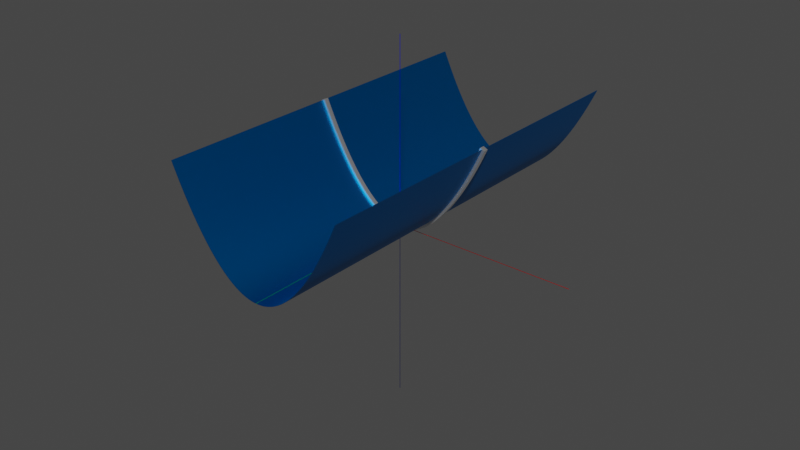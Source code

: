 # Source: cilindre_parabolic_simple.blend  (saved by Blender 3.6.13; exported with 4.5.12 LTS)
import bpy
from mathutils import Matrix  # noqa: F401  (used for matrix-valued properties, if any)

bpy.ops.wm.read_factory_settings(use_empty=True)
scene = bpy.context.scene
scene.name = 'Scene'

# ---- materials (node trees are filled in below, after node groups)
mat_red = bpy.data.materials.new('Red')
mat_red.use_transparent_shadow = False
mat_green = bpy.data.materials.new('Green')
mat_green.use_transparent_shadow = False
mat_blue = bpy.data.materials.new('Blue')
mat_blue.use_transparent_shadow = False
mat_azurebluedark = bpy.data.materials.new('AzureBlueDark')
mat_azurebluedark.use_transparent_shadow = False
mat_white = bpy.data.materials.new('White')
mat_white.use_transparent_shadow = False

# ---- material node trees
mat_red.use_nodes = True; mat_red.node_tree.nodes.clear()
_N = mat_red.node_tree.nodes; _L = mat_red.node_tree.links
n0 = _N.new('ShaderNodeBsdfPrincipled'); n0.name = 'Principled BSDF'; n0.location = (10, 300)
n0.distribution = 'GGX'
n0.subsurface_method = 'RANDOM_WALK_SKIN'
n0.inputs[0].default_value = (1.0, 0.0, 0.0, 0.5)
n0.inputs[1].default_value = 1.0
n0.inputs[3].default_value = 0.0
n0.inputs[13].default_value = 1.0
n0.inputs[27].default_value = (1.0, 0.0, 0.0, 0.5)
n1 = _N.new('ShaderNodeOutputMaterial'); n1.name = 'Material Output'; n1.location = (300, 300)
_L.new(n0.outputs[0], n1.inputs[0])
n1.is_active_output = True
mat_green.use_nodes = True; mat_green.node_tree.nodes.clear()
_N = mat_green.node_tree.nodes; _L = mat_green.node_tree.links
n0 = _N.new('ShaderNodeBsdfPrincipled'); n0.name = 'Principled BSDF'; n0.location = (10, 300)
n0.distribution = 'GGX'
n0.subsurface_method = 'RANDOM_WALK_SKIN'
n0.inputs[0].default_value = (0.0, 1.0, 0.0, 0.5)
n0.inputs[1].default_value = 1.0
n0.inputs[3].default_value = 0.0
n0.inputs[13].default_value = 1.0
n0.inputs[27].default_value = (0.0, 1.0, 0.0, 0.5)
n1 = _N.new('ShaderNodeOutputMaterial'); n1.name = 'Material Output'; n1.location = (300, 300)
_L.new(n0.outputs[0], n1.inputs[0])
n1.is_active_output = True
mat_blue.use_nodes = True; mat_blue.node_tree.nodes.clear()
_N = mat_blue.node_tree.nodes; _L = mat_blue.node_tree.links
n0 = _N.new('ShaderNodeBsdfPrincipled'); n0.name = 'Principled BSDF'; n0.location = (10, 300)
n0.distribution = 'GGX'
n0.subsurface_method = 'RANDOM_WALK_SKIN'
n0.inputs[0].default_value = (0.0, 0.0, 1.0, 0.5)
n0.inputs[1].default_value = 1.0
n0.inputs[3].default_value = 0.0
n0.inputs[13].default_value = 1.0
n0.inputs[27].default_value = (0.0, 0.0, 1.0, 0.5)
n1 = _N.new('ShaderNodeOutputMaterial'); n1.name = 'Material Output'; n1.location = (300, 300)
_L.new(n0.outputs[0], n1.inputs[0])
n1.is_active_output = True
mat_azurebluedark.use_nodes = True; mat_azurebluedark.node_tree.nodes.clear()
_N = mat_azurebluedark.node_tree.nodes; _L = mat_azurebluedark.node_tree.links
n0 = _N.new('ShaderNodeBsdfPrincipled'); n0.name = 'Principled BSDF'; n0.location = (10, 300)
n0.distribution = 'GGX'
n0.subsurface_method = 'RANDOM_WALK_SKIN'
n0.inputs[0].default_value = (0.0, 0.2, 0.6, 0.5)
n0.inputs[1].default_value = 1.0
n0.inputs[3].default_value = 0.0
n0.inputs[13].default_value = 1.0
n0.inputs[27].default_value = (0.0, 0.2, 0.6, 0.5)
n1 = _N.new('ShaderNodeOutputMaterial'); n1.name = 'Material Output'; n1.location = (300, 300)
_L.new(n0.outputs[0], n1.inputs[0])
n1.is_active_output = True
mat_white.use_nodes = True; mat_white.node_tree.nodes.clear()
_N = mat_white.node_tree.nodes; _L = mat_white.node_tree.links
n0 = _N.new('ShaderNodeBsdfPrincipled'); n0.name = 'Principled BSDF'; n0.location = (10, 300)
n0.distribution = 'GGX'
n0.subsurface_method = 'RANDOM_WALK_SKIN'
n0.inputs[0].default_value = (1.0, 1.0, 1.0, 0.5)
n0.inputs[1].default_value = 1.0
n0.inputs[3].default_value = 0.0
n0.inputs[13].default_value = 1.0
n0.inputs[27].default_value = (1.0, 1.0, 1.0, 0.5)
n1 = _N.new('ShaderNodeOutputMaterial'); n1.name = 'Material Output'; n1.location = (300, 300)
_L.new(n0.outputs[0], n1.inputs[0])
n1.is_active_output = True

# ---- world
world_world = bpy.data.worlds.new('World'); scene.world = world_world
world_world.use_nodes = True; world_world.node_tree.nodes.clear()
_N = world_world.node_tree.nodes; _L = world_world.node_tree.links
n0 = _N.new('ShaderNodeOutputWorld'); n0.name = 'World Output'; n0.location = (300, 300)
n1 = _N.new('ShaderNodeBackground'); n1.name = 'Background'; n1.location = (10, 300)
n1.inputs[0].default_value = (0.05088, 0.05088, 0.05088, 1.0)
_L.new(n1.outputs[0], n0.inputs[0])
n0.is_active_output = True
world_world.color = (0.05088, 0.05088, 0.05088)
world_world.use_sun_shadow = False
world_world.sun_shadow_jitter_overblur = 0.0

# ---- meshes
me_cylinder_001 = bpy.data.meshes.new('Cylinder.001')
me_cylinder_001.from_pydata([(0.0, 1.0, 0.0), (0.0, 1.0, 1.0), (0.1951, 0.9808, 0.0), (0.1951, 0.9808, 1.0), (0.3827, 0.9239, 0.0), (0.3827, 0.9239, 1.0), (0.5556, 0.8315, 0.0), (0.5556, 0.8315, 1.0), (0.7071, 0.7071, 0.0), (0.7071, 0.7071, 1.0), (0.8315, 0.5556, 0.0), (0.8315, 0.5556, 1.0), (0.9239, 0.3827, 0.0), (0.9239, 0.3827, 1.0), (0.9808, 0.1951, 0.0), (0.9808, 0.1951, 1.0), (1.0, 0.0, 0.0), (1.0, 0.0, 1.0), (0.9808, -0.1951, 0.0), (0.9808, -0.1951, 1.0), (0.9239, -0.3827, 0.0), (0.9239, -0.3827, 1.0), (0.8315, -0.5556, 0.0), (0.8315, -0.5556, 1.0), (0.7071, -0.7071, 0.0), (0.7071, -0.7071, 1.0), (0.5556, -0.8315, 0.0), (0.5556, -0.8315, 1.0), (0.3827, -0.9239, 0.0), (0.3827, -0.9239, 1.0), (0.1951, -0.9808, 0.0), (0.1951, -0.9808, 1.0), (0.0, -1.0, 0.0), (0.0, -1.0, 1.0), (-0.1951, -0.9808, 0.0), (-0.1951, -0.9808, 1.0), (-0.3827, -0.9239, 0.0), (-0.3827, -0.9239, 1.0), (-0.5556, -0.8315, 0.0), (-0.5556, -0.8315, 1.0), (-0.7071, -0.7071, 0.0), (-0.7071, -0.7071, 1.0), (-0.8315, -0.5556, 0.0), (-0.8315, -0.5556, 1.0), (-0.9239, -0.3827, 0.0), (-0.9239, -0.3827, 1.0), (-0.9808, -0.1951, 0.0), (-0.9808, -0.1951, 1.0), (-1.0, 0.0, 0.0), (-1.0, 0.0, 1.0), (-0.9808, 0.1951, 0.0), (-0.9808, 0.1951, 1.0), (-0.9239, 0.3827, 0.0), (-0.9239, 0.3827, 1.0), (-0.8315, 0.5556, 0.0), (-0.8315, 0.5556, 1.0), (-0.7071, 0.7071, 0.0), (-0.7071, 0.7071, 1.0), (-0.5556, 0.8315, 0.0), (-0.5556, 0.8315, 1.0), (-0.3827, 0.9239, 0.0), (-0.3827, 0.9239, 1.0), (-0.1951, 0.9808, 0.0), (-0.1951, 0.9808, 1.0), (6.903e-31, 3.0, 1.0), (0.5853, 2.942, 1.0), (1.148, 2.772, 1.0), (1.667, 2.494, 1.0), (2.121, 2.121, 1.0), (2.494, 1.667, 1.0), (2.772, 1.148, 1.0), (2.942, 0.5853, 1.0), (3.0, 3.109e-15, 1.0), (2.942, -0.5853, 1.0), (2.772, -1.148, 1.0), (2.494, -1.667, 1.0), (2.121, -2.121, 1.0), (1.667, -2.494, 1.0), (1.148, -2.772, 1.0), (0.5853, -2.942, 1.0), (6.903e-31, -3.0, 1.0), (-0.5853, -2.942, 1.0), (-1.148, -2.772, 1.0), (-1.667, -2.494, 1.0), (-2.121, -2.121, 1.0), (-2.494, -1.667, 1.0), (-2.772, -1.148, 1.0), (-2.942, -0.5853, 1.0), (-3.0, 3.109e-15, 1.0), (-2.942, 0.5853, 1.0), (-2.772, 1.148, 1.0), (-2.494, 1.667, 1.0), (-2.121, 2.121, 1.0), (-1.667, 2.494, 1.0), (-1.148, 2.772, 1.0), (-0.5853, 2.942, 1.0), (6.903e-31, 3.109e-15, 1.429), (-1.972e-29, 0.5, -28.57), (-1.972e-29, 0.5, 28.57), (0.09755, 0.4904, -28.57), (0.09755, 0.4904, 28.57), (0.1913, 0.4619, -28.57), (0.1913, 0.4619, 28.57), (0.2778, 0.4157, -28.57), (0.2778, 0.4157, 28.57), (0.3536, 0.3536, -28.57), (0.3536, 0.3536, 28.57), (0.4157, 0.2778, -28.57), (0.4157, 0.2778, 28.57), (0.4619, 0.1913, -28.57), (0.4619, 0.1913, 28.57), (0.4904, 0.09755, -28.57), (0.4904, 0.09755, 28.57), (0.5, -8.882e-14, -28.57), (0.5, -8.882e-14, 28.57), (0.4904, -0.09755, -28.57), (0.4904, -0.09755, 28.57), (0.4619, -0.1913, -28.57), (0.4619, -0.1913, 28.57), (0.4157, -0.2778, -28.57), (0.4157, -0.2778, 28.57), (0.3536, -0.3536, -28.57), (0.3536, -0.3536, 28.57), (0.2778, -0.4157, -28.57), (0.2778, -0.4157, 28.57), (0.1913, -0.4619, -28.57), (0.1913, -0.4619, 28.57), (0.09755, -0.4904, -28.57), (0.09755, -0.4904, 28.57), (-1.972e-29, -0.5, -28.57), (-1.972e-29, -0.5, 28.57), (-0.09755, -0.4904, -28.57), (-0.09755, -0.4904, 28.57), (-0.1913, -0.4619, -28.57), (-0.1913, -0.4619, 28.57), (-0.2778, -0.4157, -28.57), (-0.2778, -0.4157, 28.57), (-0.3536, -0.3536, -28.57), (-0.3536, -0.3536, 28.57), (-0.4157, -0.2778, -28.57), (-0.4157, -0.2778, 28.57), (-0.4619, -0.1913, -28.57), (-0.4619, -0.1913, 28.57), (-0.4904, -0.09755, -28.57), (-0.4904, -0.09755, 28.57), (-0.5, -8.882e-14, -28.57), (-0.5, -8.882e-14, 28.57), (-0.4904, 0.09755, -28.57), (-0.4904, 0.09755, 28.57), (-0.4619, 0.1913, -28.57), (-0.4619, 0.1913, 28.57), (-0.4157, 0.2778, -28.57), (-0.4157, 0.2778, 28.57), (-0.3536, 0.3536, -28.57), (-0.3536, 0.3536, 28.57), (-0.2778, 0.4157, -28.57), (-0.2778, 0.4157, 28.57), (-0.1913, 0.4619, -28.57), (-0.1913, 0.4619, 28.57), (-0.09755, 0.4904, -28.57), (-0.09755, 0.4904, 28.57), (3.423e-08, 1.0, 6.244e-09), (14.0, 1.0, 6.244e-09), (3.357e-08, 0.9808, -0.01394), (14.0, 0.9808, -0.01394), (3.162e-08, 0.9239, -0.02733), (14.0, 0.9239, -0.02733), (2.846e-08, 0.8315, -0.03968), (14.0, 0.8315, -0.03968), (2.42e-08, 0.7071, -0.05051), (14.0, 0.7071, -0.05051), (1.902e-08, 0.5556, -0.05939), (14.0, 0.5556, -0.05939), (1.31e-08, 0.3827, -0.06599), (14.0, 0.3827, -0.06599), (6.678e-09, 0.1951, -0.07006), (14.0, 0.1951, -0.07006), (5.024e-15, 8.742e-08, -0.07143), (14.0, 5.666e-07, -0.07143), (-6.678e-09, -0.1951, -0.07006), (14.0, -0.1951, -0.07006), (-1.31e-08, -0.3827, -0.06599), (14.0, -0.3827, -0.06599), (-1.902e-08, -0.5556, -0.05939), (14.0, -0.5556, -0.05939), (-2.42e-08, -0.7071, -0.05051), (14.0, -0.7071, -0.05051), (-2.846e-08, -0.8315, -0.03968), (14.0, -0.8315, -0.03968), (-3.162e-08, -0.9239, -0.02733), (14.0, -0.9239, -0.02733), (-3.357e-08, -0.9808, -0.01394), (14.0, -0.9808, -0.01394), (-3.423e-08, -1.0, -6.244e-09), (14.0, -1.0, -6.244e-09), (-3.357e-08, -0.9808, 0.01394), (14.0, -0.9808, 0.01394), (-3.162e-08, -0.9239, 0.02733), (14.0, -0.9239, 0.02733), (-2.846e-08, -0.8315, 0.03968), (14.0, -0.8315, 0.03968), (-2.42e-08, -0.7071, 0.05051), (14.0, -0.7071, 0.05051), (-1.902e-08, -0.5556, 0.05939), (14.0, -0.5556, 0.05939), (-1.31e-08, -0.3827, 0.06599), (14.0, -0.3827, 0.06599), (-6.678e-09, -0.1951, 0.07006), (14.0, -0.1951, 0.07006), (-5.024e-15, -8.742e-08, 0.07143), (14.0, 3.918e-07, 0.07143), (6.678e-09, 0.1951, 0.07006), (14.0, 0.1951, 0.07006), (1.31e-08, 0.3827, 0.06599), (14.0, 0.3827, 0.06599), (1.902e-08, 0.5556, 0.05939), (14.0, 0.5556, 0.05939), (2.42e-08, 0.7071, 0.05051), (14.0, 0.7071, 0.05051), (2.846e-08, 0.8315, 0.03968), (14.0, 0.8315, 0.03968), (3.162e-08, 0.9239, 0.02733), (14.0, 0.9239, 0.02733), (3.357e-08, 0.9808, 0.01394), (14.0, 0.9808, 0.01394), (14.0, 3.0, 1.873e-08), (14.0, 2.942, -0.04181), (14.0, 2.772, -0.082), (14.0, 2.494, -0.1191), (14.0, 2.121, -0.1515), (14.0, 1.667, -0.1782), (14.0, 1.148, -0.198), (14.0, 0.5853, -0.2102), (14.0, 2.623e-07, -0.2143), (14.0, -0.5853, -0.2102), (14.0, -1.148, -0.198), (14.0, -1.667, -0.1782), (14.0, -2.121, -0.1515), (14.0, -2.494, -0.1191), (14.0, -2.772, -0.082), (14.0, -2.942, -0.04181), (14.0, -3.0, -1.873e-08), (14.0, -2.942, 0.04181), (14.0, -2.772, 0.082), (14.0, -2.494, 0.1191), (14.0, -2.121, 0.1515), (14.0, -1.667, 0.1782), (14.0, -1.148, 0.198), (14.0, -0.5853, 0.2102), (14.0, -2.623e-07, 0.2143), (14.0, 0.5853, 0.2102), (14.0, 1.148, 0.198), (14.0, 1.667, 0.1782), (14.0, 2.121, 0.1515), (14.0, 2.494, 0.1191), (14.0, 2.772, 0.082), (14.0, 2.942, 0.04181), (20.0, 2.054e-07, 2.47e-15), (-400.0, 0.5, 3.122e-09), (400.0, 0.5, 3.123e-09), (-400.0, 0.4904, -0.006968), (400.0, 0.4904, -0.006968), (-400.0, 0.4619, -0.01367), (400.0, 0.462, -0.01367), (-400.0, 0.4157, -0.01984), (400.0, 0.4158, -0.01984), (-400.0, 0.3536, -0.02525), (400.0, 0.3536, -0.02525), (-400.0, 0.2778, -0.0297), (400.0, 0.2778, -0.0297), (-400.0, 0.1913, -0.033), (400.0, 0.1914, -0.033), (-400.0, 0.09755, -0.03503), (400.0, 0.09757, -0.03503), (-400.0, 4.371e-08, -0.03571), (400.0, 2.743e-05, -0.03571), (-400.0, -0.09755, -0.03503), (400.0, -0.09752, -0.03503), (-400.0, -0.1913, -0.033), (400.0, -0.1913, -0.033), (-400.0, -0.2778, -0.0297), (400.0, -0.2778, -0.0297), (-400.0, -0.3536, -0.02525), (400.0, -0.3535, -0.02525), (-400.0, -0.4157, -0.01984), (400.0, -0.4157, -0.01984), (-400.0, -0.4619, -0.01367), (400.0, -0.4619, -0.01367), (-400.0, -0.4904, -0.006968), (400.0, -0.4904, -0.006968), (-400.0, -0.5, -3.122e-09), (400.0, -0.5, -3.122e-09), (-400.0, -0.4904, 0.006968), (400.0, -0.4904, 0.006968), (-400.0, -0.4619, 0.01367), (400.0, -0.4619, 0.01367), (-400.0, -0.4157, 0.01984), (400.0, -0.4157, 0.01984), (-400.0, -0.3536, 0.02525), (400.0, -0.3535, 0.02525), (-400.0, -0.2778, 0.0297), (400.0, -0.2778, 0.0297), (-400.0, -0.1913, 0.033), (400.0, -0.1913, 0.033), (-400.0, -0.09755, 0.03503), (400.0, -0.09752, 0.03503), (-400.0, -4.371e-08, 0.03571), (400.0, 2.734e-05, 0.03571), (-400.0, 0.09755, 0.03503), (400.0, 0.09757, 0.03503), (-400.0, 0.1913, 0.033), (400.0, 0.1914, 0.033), (-400.0, 0.2778, 0.0297), (400.0, 0.2778, 0.0297), (-400.0, 0.3536, 0.02525), (400.0, 0.3536, 0.02525), (-400.0, 0.4157, 0.01984), (400.0, 0.4158, 0.01984), (-400.0, 0.4619, 0.01367), (400.0, 0.462, 0.01367), (-400.0, 0.4904, 0.006968), (400.0, 0.4904, 0.006968), (-1.0, 1.941e-23, 6.244e-09), (-1.0, 14.0, 6.244e-09), (-0.9808, -4.332e-17, -0.01394), (-0.9808, 14.0, -0.01394), (-0.9239, -8.497e-17, -0.02733), (-0.9239, 14.0, -0.02733), (-0.8315, -1.234e-16, -0.03968), (-0.8315, 14.0, -0.03968), (-0.7071, -1.57e-16, -0.05051), (-0.7071, 14.0, -0.05051), (-0.5556, -1.846e-16, -0.05939), (-0.5556, 14.0, -0.05939), (-0.3827, -2.051e-16, -0.06599), (-0.3827, 14.0, -0.06599), (-0.1951, -2.178e-16, -0.07006), (-0.1951, 14.0, -0.07006), (-8.742e-08, -2.22e-16, -0.07143), (-8.742e-08, 14.0, -0.07143), (0.1951, -2.178e-16, -0.07006), (0.1951, 14.0, -0.07006), (0.3827, -2.051e-16, -0.06599), (0.3827, 14.0, -0.06599), (0.5556, -1.846e-16, -0.05939), (0.5556, 14.0, -0.05939), (0.7071, -1.57e-16, -0.05051), (0.7071, 14.0, -0.05051), (0.8315, -1.234e-16, -0.03968), (0.8315, 14.0, -0.03968), (0.9239, -8.497e-17, -0.02733), (0.9239, 14.0, -0.02733), (0.9808, -4.332e-17, -0.01394), (0.9808, 14.0, -0.01394), (1.0, -1.941e-23, -6.244e-09), (1.0, 14.0, -6.244e-09), (0.9808, 4.332e-17, 0.01394), (0.9808, 14.0, 0.01394), (0.9239, 8.497e-17, 0.02733), (0.9239, 14.0, 0.02733), (0.8315, 1.234e-16, 0.03968), (0.8315, 14.0, 0.03968), (0.7071, 1.57e-16, 0.05051), (0.7071, 14.0, 0.05051), (0.5556, 1.846e-16, 0.05939), (0.5556, 14.0, 0.05939), (0.3827, 2.051e-16, 0.06599), (0.3827, 14.0, 0.06599), (0.1951, 2.178e-16, 0.07006), (0.1951, 14.0, 0.07006), (8.742e-08, 2.22e-16, 0.07143), (8.742e-08, 14.0, 0.07143), (-0.1951, 2.178e-16, 0.07006), (-0.1951, 14.0, 0.07006), (-0.3827, 2.051e-16, 0.06599), (-0.3827, 14.0, 0.06599), (-0.5556, 1.846e-16, 0.05939), (-0.5556, 14.0, 0.05939), (-0.7071, 1.57e-16, 0.05051), (-0.7071, 14.0, 0.05051), (-0.8315, 1.234e-16, 0.03968), (-0.8315, 14.0, 0.03968), (-0.9239, 8.497e-17, 0.02733), (-0.9239, 14.0, 0.02733), (-0.9808, 4.332e-17, 0.01394), (-0.9808, 14.0, 0.01394), (-3.0, 14.0, 1.873e-08), (-2.942, 14.0, -0.04181), (-2.772, 14.0, -0.082), (-2.494, 14.0, -0.1191), (-2.121, 14.0, -0.1515), (-1.667, 14.0, -0.1782), (-1.148, 14.0, -0.198), (-0.5853, 14.0, -0.2102), (-2.623e-07, 14.0, -0.2143), (0.5853, 14.0, -0.2102), (1.148, 14.0, -0.198), (1.667, 14.0, -0.1782), (2.121, 14.0, -0.1515), (2.494, 14.0, -0.1191), (2.772, 14.0, -0.082), (2.942, 14.0, -0.04181), (3.0, 14.0, -1.873e-08), (2.942, 14.0, 0.04181), (2.772, 14.0, 0.082), (2.494, 14.0, 0.1191), (2.121, 14.0, 0.1515), (1.667, 14.0, 0.1782), (1.148, 14.0, 0.198), (0.5853, 14.0, 0.2102), (2.623e-07, 14.0, 0.2143), (-0.5853, 14.0, 0.2102), (-1.148, 14.0, 0.198), (-1.667, 14.0, 0.1782), (-2.121, 14.0, 0.1515), (-2.494, 14.0, 0.1191), (-2.772, 14.0, 0.082), (-2.942, 14.0, 0.04181), (4.441e-15, 20.0, 7.043e-32), (-0.5, -400.0, 3.122e-09), (-0.5, 400.0, 3.122e-09), (-0.4904, -400.0, -0.006968), (-0.4904, 400.0, -0.006968), (-0.4619, -400.0, -0.01367), (-0.4619, 400.0, -0.01367), (-0.4157, -400.0, -0.01984), (-0.4157, 400.0, -0.01984), (-0.3536, -400.0, -0.02525), (-0.3536, 400.0, -0.02525), (-0.2778, -400.0, -0.0297), (-0.2778, 400.0, -0.0297), (-0.1913, -400.0, -0.033), (-0.1913, 400.0, -0.033), (-0.09755, -400.0, -0.03503), (-0.09755, 400.0, -0.03503), (-4.371e-08, -400.0, -0.03571), (-4.371e-08, 400.0, -0.03571), (0.09755, -400.0, -0.03503), (0.09755, 400.0, -0.03503), (0.1913, -400.0, -0.033), (0.1913, 400.0, -0.033), (0.2778, -400.0, -0.0297), (0.2778, 400.0, -0.0297), (0.3536, -400.0, -0.02525), (0.3536, 400.0, -0.02525), (0.4157, -400.0, -0.01984), (0.4157, 400.0, -0.01984), (0.4619, -400.0, -0.01367), (0.4619, 400.0, -0.01367), (0.4904, -400.0, -0.006968), (0.4904, 400.0, -0.006968), (0.5, -400.0, -3.122e-09), (0.5, 400.0, -3.122e-09), (0.4904, -400.0, 0.006968), (0.4904, 400.0, 0.006968), (0.4619, -400.0, 0.01367), (0.4619, 400.0, 0.01367), (0.4157, -400.0, 0.01984), (0.4157, 400.0, 0.01984), (0.3536, -400.0, 0.02525), (0.3536, 400.0, 0.02525), (0.2778, -400.0, 0.0297), (0.2778, 400.0, 0.0297), (0.1913, -400.0, 0.033), (0.1913, 400.0, 0.033), (0.09755, -400.0, 0.03503), (0.09755, 400.0, 0.03503), (4.371e-08, -400.0, 0.03571), (4.371e-08, 400.0, 0.03571), (-0.09755, -400.0, 0.03503), (-0.09755, 400.0, 0.03503), (-0.1913, -400.0, 0.033), (-0.1913, 400.0, 0.033), (-0.2778, -400.0, 0.0297), (-0.2778, 400.0, 0.0297), (-0.3536, -400.0, 0.02525), (-0.3536, 400.0, 0.02525), (-0.4157, -400.0, 0.01984), (-0.4157, 400.0, 0.01984), (-0.4619, -400.0, 0.01367), (-0.4619, 400.0, 0.01367), (-0.4904, -400.0, 0.006968), (-0.4904, 400.0, 0.006968)], [], [(0, 1, 3, 2), (2, 3, 5, 4), (4, 5, 7, 6), (6, 7, 9, 8), (8, 9, 11, 10), (10, 11, 13, 12), (12, 13, 15, 14), (14, 15, 17, 16), (16, 17, 19, 18), (18, 19, 21, 20), (20, 21, 23, 22), (22, 23, 25, 24), (24, 25, 27, 26), (26, 27, 29, 28), (28, 29, 31, 30), (30, 31, 33, 32), (32, 33, 35, 34), (34, 35, 37, 36), (36, 37, 39, 38), (38, 39, 41, 40), (40, 41, 43, 42), (42, 43, 45, 44), (44, 45, 47, 46), (46, 47, 49, 48), (48, 49, 51, 50), (50, 51, 53, 52), (52, 53, 55, 54), (54, 55, 57, 56), (56, 57, 59, 58), (58, 59, 61, 60), (3, 1, 63, 61, 59, 57, 55, 53, 51, 49, 47, 45, 43, 41, 39, 37, 35, 33, 31, 29, 27, 25, 23, 21, 19, 17, 15, 13, 11, 9, 7, 5), (60, 61, 63, 62), (62, 63, 1, 0), (0, 2, 4, 6, 8, 10, 12, 14, 16, 18, 20, 22, 24, 26, 28, 30, 32, 34, 36, 38, 40, 42, 44, 46, 48, 50, 52, 54, 56, 58, 60, 62), (64, 96, 65), (65, 96, 66), (66, 96, 67), (67, 96, 68), (68, 96, 69), (69, 96, 70), (70, 96, 71), (71, 96, 72), (72, 96, 73), (73, 96, 74), (74, 96, 75), (75, 96, 76), (76, 96, 77), (77, 96, 78), (78, 96, 79), (79, 96, 80), (80, 96, 81), (81, 96, 82), (82, 96, 83), (83, 96, 84), (84, 96, 85), (85, 96, 86), (86, 96, 87), (87, 96, 88), (88, 96, 89), (89, 96, 90), (90, 96, 91), (91, 96, 92), (92, 96, 93), (93, 96, 94), (64, 65, 66, 67, 68, 69, 70, 71, 72, 73, 74, 75, 76, 77, 78, 79, 80, 81, 82, 83, 84, 85, 86, 87, 88, 89, 90, 91, 92, 93, 94, 95), (94, 96, 95), (95, 96, 64), (97, 98, 100, 99), (99, 100, 102, 101), (101, 102, 104, 103), (103, 104, 106, 105), (105, 106, 108, 107), (107, 108, 110, 109), (109, 110, 112, 111), (111, 112, 114, 113), (113, 114, 116, 115), (115, 116, 118, 117), (117, 118, 120, 119), (119, 120, 122, 121), (121, 122, 124, 123), (123, 124, 126, 125), (125, 126, 128, 127), (127, 128, 130, 129), (129, 130, 132, 131), (131, 132, 134, 133), (133, 134, 136, 135), (135, 136, 138, 137), (137, 138, 140, 139), (139, 140, 142, 141), (141, 142, 144, 143), (143, 144, 146, 145), (145, 146, 148, 147), (147, 148, 150, 149), (149, 150, 152, 151), (151, 152, 154, 153), (153, 154, 156, 155), (155, 156, 158, 157), (100, 98, 160, 158, 156, 154, 152, 150, 148, 146, 144, 142, 140, 138, 136, 134, 132, 130, 128, 126, 124, 122, 120, 118, 116, 114, 112, 110, 108, 106, 104, 102), (157, 158, 160, 159), (159, 160, 98, 97), (97, 99, 101, 103, 105, 107, 109, 111, 113, 115, 117, 119, 121, 123, 125, 127, 129, 131, 133, 135, 137, 139, 141, 143, 145, 147, 149, 151, 153, 155, 157, 159), (161, 162, 164, 163), (163, 164, 166, 165), (165, 166, 168, 167), (167, 168, 170, 169), (169, 170, 172, 171), (171, 172, 174, 173), (173, 174, 176, 175), (175, 176, 178, 177), (177, 178, 180, 179), (179, 180, 182, 181), (181, 182, 184, 183), (183, 184, 186, 185), (185, 186, 188, 187), (187, 188, 190, 189), (189, 190, 192, 191), (191, 192, 194, 193), (193, 194, 196, 195), (195, 196, 198, 197), (197, 198, 200, 199), (199, 200, 202, 201), (201, 202, 204, 203), (203, 204, 206, 205), (205, 206, 208, 207), (207, 208, 210, 209), (209, 210, 212, 211), (211, 212, 214, 213), (213, 214, 216, 215), (215, 216, 218, 217), (217, 218, 220, 219), (219, 220, 222, 221), (164, 162, 224, 222, 220, 218, 216, 214, 212, 210, 208, 206, 204, 202, 200, 198, 196, 194, 192, 190, 188, 186, 184, 182, 180, 178, 176, 174, 172, 170, 168, 166), (221, 222, 224, 223), (223, 224, 162, 161), (161, 163, 165, 167, 169, 171, 173, 175, 177, 179, 181, 183, 185, 187, 189, 191, 193, 195, 197, 199, 201, 203, 205, 207, 209, 211, 213, 215, 217, 219, 221, 223), (225, 257, 226), (226, 257, 227), (227, 257, 228), (228, 257, 229), (229, 257, 230), (230, 257, 231), (231, 257, 232), (232, 257, 233), (233, 257, 234), (234, 257, 235), (235, 257, 236), (236, 257, 237), (237, 257, 238), (238, 257, 239), (239, 257, 240), (240, 257, 241), (241, 257, 242), (242, 257, 243), (243, 257, 244), (244, 257, 245), (245, 257, 246), (246, 257, 247), (247, 257, 248), (248, 257, 249), (249, 257, 250), (250, 257, 251), (251, 257, 252), (252, 257, 253), (253, 257, 254), (254, 257, 255), (225, 226, 227, 228, 229, 230, 231, 232, 233, 234, 235, 236, 237, 238, 239, 240, 241, 242, 243, 244, 245, 246, 247, 248, 249, 250, 251, 252, 253, 254, 255, 256), (255, 257, 256), (256, 257, 225), (258, 259, 261, 260), (260, 261, 263, 262), (262, 263, 265, 264), (264, 265, 267, 266), (266, 267, 269, 268), (268, 269, 271, 270), (270, 271, 273, 272), (272, 273, 275, 274), (274, 275, 277, 276), (276, 277, 279, 278), (278, 279, 281, 280), (280, 281, 283, 282), (282, 283, 285, 284), (284, 285, 287, 286), (286, 287, 289, 288), (288, 289, 291, 290), (290, 291, 293, 292), (292, 293, 295, 294), (294, 295, 297, 296), (296, 297, 299, 298), (298, 299, 301, 300), (300, 301, 303, 302), (302, 303, 305, 304), (304, 305, 307, 306), (306, 307, 309, 308), (308, 309, 311, 310), (310, 311, 313, 312), (312, 313, 315, 314), (314, 315, 317, 316), (316, 317, 319, 318), (261, 259, 321, 319, 317, 315, 313, 311, 309, 307, 305, 303, 301, 299, 297, 295, 293, 291, 289, 287, 285, 283, 281, 279, 277, 275, 273, 271, 269, 267, 265, 263), (318, 319, 321, 320), (320, 321, 259, 258), (258, 260, 262, 264, 266, 268, 270, 272, 274, 276, 278, 280, 282, 284, 286, 288, 290, 292, 294, 296, 298, 300, 302, 304, 306, 308, 310, 312, 314, 316, 318, 320), (322, 323, 325, 324), (324, 325, 327, 326), (326, 327, 329, 328), (328, 329, 331, 330), (330, 331, 333, 332), (332, 333, 335, 334), (334, 335, 337, 336), (336, 337, 339, 338), (338, 339, 341, 340), (340, 341, 343, 342), (342, 343, 345, 344), (344, 345, 347, 346), (346, 347, 349, 348), (348, 349, 351, 350), (350, 351, 353, 352), (352, 353, 355, 354), (354, 355, 357, 356), (356, 357, 359, 358), (358, 359, 361, 360), (360, 361, 363, 362), (362, 363, 365, 364), (364, 365, 367, 366), (366, 367, 369, 368), (368, 369, 371, 370), (370, 371, 373, 372), (372, 373, 375, 374), (374, 375, 377, 376), (376, 377, 379, 378), (378, 379, 381, 380), (380, 381, 383, 382), (325, 323, 385, 383, 381, 379, 377, 375, 373, 371, 369, 367, 365, 363, 361, 359, 357, 355, 353, 351, 349, 347, 345, 343, 341, 339, 337, 335, 333, 331, 329, 327), (382, 383, 385, 384), (384, 385, 323, 322), (322, 324, 326, 328, 330, 332, 334, 336, 338, 340, 342, 344, 346, 348, 350, 352, 354, 356, 358, 360, 362, 364, 366, 368, 370, 372, 374, 376, 378, 380, 382, 384), (386, 418, 387), (387, 418, 388), (388, 418, 389), (389, 418, 390), (390, 418, 391), (391, 418, 392), (392, 418, 393), (393, 418, 394), (394, 418, 395), (395, 418, 396), (396, 418, 397), (397, 418, 398), (398, 418, 399), (399, 418, 400), (400, 418, 401), (401, 418, 402), (402, 418, 403), (403, 418, 404), (404, 418, 405), (405, 418, 406), (406, 418, 407), (407, 418, 408), (408, 418, 409), (409, 418, 410), (410, 418, 411), (411, 418, 412), (412, 418, 413), (413, 418, 414), (414, 418, 415), (415, 418, 416), (386, 387, 388, 389, 390, 391, 392, 393, 394, 395, 396, 397, 398, 399, 400, 401, 402, 403, 404, 405, 406, 407, 408, 409, 410, 411, 412, 413, 414, 415, 416, 417), (416, 418, 417), (417, 418, 386), (419, 420, 422, 421), (421, 422, 424, 423), (423, 424, 426, 425), (425, 426, 428, 427), (427, 428, 430, 429), (429, 430, 432, 431), (431, 432, 434, 433), (433, 434, 436, 435), (435, 436, 438, 437), (437, 438, 440, 439), (439, 440, 442, 441), (441, 442, 444, 443), (443, 444, 446, 445), (445, 446, 448, 447), (447, 448, 450, 449), (449, 450, 452, 451), (451, 452, 454, 453), (453, 454, 456, 455), (455, 456, 458, 457), (457, 458, 460, 459), (459, 460, 462, 461), (461, 462, 464, 463), (463, 464, 466, 465), (465, 466, 468, 467), (467, 468, 470, 469), (469, 470, 472, 471), (471, 472, 474, 473), (473, 474, 476, 475), (475, 476, 478, 477), (477, 478, 480, 479), (422, 420, 482, 480, 478, 476, 474, 472, 470, 468, 466, 464, 462, 460, 458, 456, 454, 452, 450, 448, 446, 444, 442, 440, 438, 436, 434, 432, 430, 428, 426, 424), (479, 480, 482, 481), (481, 482, 420, 419), (419, 421, 423, 425, 427, 429, 431, 433, 435, 437, 439, 441, 443, 445, 447, 449, 451, 453, 455, 457, 459, 461, 463, 465, 467, 469, 471, 473, 475, 477, 479, 481)])
me_cylinder_001.polygons.foreach_set('use_smooth', [True] * 303)
me_cylinder_001.polygons.foreach_set('material_index', [0, 0, 0, 0, 0, 0, 0, 0, 0, 0, 0, 0, 0, 0, 0, 0, 0, 0, 0, 0, 0, 0, 0, 0, 0, 0, 0, 0, 0, 0, 0, 0, 0, 0, 0, 0, 0, 0, 0, 0, 0, 0, 0, 0, 0, 0, 0, 0, 0, 0, 0, 0, 0, 0, 0, 0, 0, 0, 0, 0, 0, 0, 0, 0, 0, 0, 0, 0, 0, 0, 0, 0, 0, 0, 0, 0, 0, 0, 0, 0, 0, 0, 0, 0, 0, 0, 0, 0, 0, 0, 0, 0, 0, 0, 0, 0, 0, 0, 0, 0, 0, 1, 1, 1, 1, 1, 1, 1, 1, 1, 1, 1, 1, 1, 1, 1, 1, 1, 1, 1, 1, 1, 1, 1, 1, 1, 1, 1, 1, 1, 1, 1, 1, 1, 1, 1, 1, 1, 1, 1, 1, 1, 1, 1, 1, 1, 1, 1, 1, 1, 1, 1, 1, 1, 1, 1, 1, 1, 1, 1, 1, 1, 1, 1, 1, 1, 1, 1, 1, 1, 1, 1, 1, 1, 1, 1, 1, 1, 1, 1, 1, 1, 1, 1, 1, 1, 1, 1, 1, 1, 1, 1, 1, 1, 1, 1, 1, 1, 1, 1, 1, 1, 2, 2, 2, 2, 2, 2, 2, 2, 2, 2, 2, 2, 2, 2, 2, 2, 2, 2, 2, 2, 2, 2, 2, 2, 2, 2, 2, 2, 2, 2, 2, 2, 2, 2, 2, 2, 2, 2, 2, 2, 2, 2, 2, 2, 2, 2, 2, 2, 2, 2, 2, 2, 2, 2, 2, 2, 2, 2, 2, 2, 2, 2, 2, 2, 2, 2, 2, 2, 2, 2, 2, 2, 2, 2, 2, 2, 2, 2, 2, 2, 2, 2, 2, 2, 2, 2, 2, 2, 2, 2, 2, 2, 2, 2, 2, 2, 2, 2, 2, 2, 2])
_uv = me_cylinder_001.uv_layers.new(name='UVMap')
_uv.uv.foreach_set('vector', [1.0, 0.5, 1.0, 1.0, 0.9688, 1.0, 0.9688, 0.5, 0.9688, 0.5, 0.9688, 1.0, 0.9375, 1.0, 0.9375, 0.5, 0.9375, 0.5, 0.9375, 1.0, 0.9062, 1.0, 0.9062, 0.5, 0.9062, 0.5, 0.9062, 1.0, 0.875, 1.0, 0.875, 0.5, 0.875, 0.5, 0.875, 1.0, 0.8438, 1.0, 0.8438, 0.5, 0.8438, 0.5, 0.8438, 1.0, 0.8125, 1.0, 0.8125, 0.5, 0.8125, 0.5, 0.8125, 1.0, 0.7812, 1.0, 0.7812, 0.5, 0.7812, 0.5, 0.7812, 1.0, 0.75, 1.0, 0.75, 0.5, 0.75, 0.5, 0.75, 1.0, 0.7188, 1.0, 0.7188, 0.5, 0.7188, 0.5, 0.7188, 1.0, 0.6875, 1.0, 0.6875, 0.5, 0.6875, 0.5, 0.6875, 1.0, 0.6562, 1.0, 0.6562, 0.5, 0.6562, 0.5, 0.6562, 1.0, 0.625, 1.0, 0.625, 0.5, 0.625, 0.5, 0.625, 1.0, 0.5938, 1.0, 0.5938, 0.5, 0.5938, 0.5, 0.5938, 1.0, 0.5625, 1.0, 0.5625, 0.5, 0.5625, 0.5, 0.5625, 1.0, 0.5312, 1.0, 0.5312, 0.5, 0.5312, 0.5, 0.5312, 1.0, 0.5, 1.0, 0.5, 0.5, 0.5, 0.5, 0.5, 1.0, 0.4688, 1.0, 0.4688, 0.5, 0.4688, 0.5, 0.4688, 1.0, 0.4375, 1.0, 0.4375, 0.5, 0.4375, 0.5, 0.4375, 1.0, 0.4062, 1.0, 0.4062, 0.5, 0.4062, 0.5, 0.4062, 1.0, 0.375, 1.0, 0.375, 0.5, 0.375, 0.5, 0.375, 1.0, 0.3438, 1.0, 0.3438, 0.5, 0.3438, 0.5, 0.3438, 1.0, 0.3125, 1.0, 0.3125, 0.5, 0.3125, 0.5, 0.3125, 1.0, 0.2812, 1.0, 0.2812, 0.5, 0.2812, 0.5, 0.2812, 1.0, 0.25, 1.0, 0.25, 0.5, 0.25, 0.5, 0.25, 1.0, 0.2188, 1.0, 0.2188, 0.5, 0.2188, 0.5, 0.2188, 1.0, 0.1875, 1.0, 0.1875, 0.5, 0.1875, 0.5, 0.1875, 1.0, 0.1562, 1.0, 0.1562, 0.5, 0.1562, 0.5, 0.1562, 1.0, 0.125, 1.0, 0.125, 0.5, 0.125, 0.5, 0.125, 1.0, 0.09375, 1.0, 0.09375, 0.5, 0.09375, 0.5, 0.09375, 1.0, 0.0625, 1.0, 0.0625, 0.5, 0.2968, 0.4854, 0.25, 0.49, 0.2032, 0.4854, 0.1582, 0.4717, 0.1167, 0.4496, 0.08029, 0.4197, 0.05045, 0.3833, 0.02827, 0.3418, 0.01461, 0.2968, 0.01, 0.25, 0.01461, 0.2032, 0.02827, 0.1582, 0.05045, 0.1167, 0.08029, 0.08029, 0.1167, 0.05045, 0.1582, 0.02827, 0.2032, 0.01461, 0.25, 0.01, 0.2968, 0.01461, 0.3418, 0.02827, 0.3833, 0.05045, 0.4197, 0.08029, 0.4496, 0.1167, 0.4717, 0.1582, 0.4854, 0.2032, 0.49, 0.25, 0.4854, 0.2968, 0.4717, 0.3418, 0.4496, 0.3833, 0.4197, 0.4197, 0.3833, 0.4496, 0.3418, 0.4717, 0.0625, 0.5, 0.0625, 1.0, 0.03125, 1.0, 0.03125, 0.5, 0.03125, 0.5, 0.03125, 1.0, 0.0, 1.0, 0.0, 0.5, 0.75, 0.49, 0.7968, 0.4854, 0.8418, 0.4717, 0.8833, 0.4496, 0.9197, 0.4197, 0.9496, 0.3833, 0.9717, 0.3418, 0.9854, 0.2968, 0.99, 0.25, 0.9854, 0.2032, 0.9717, 0.1582, 0.9496, 0.1167, 0.9197, 0.08029, 0.8833, 0.05045, 0.8418, 0.02827, 0.7968, 0.01461, 0.75, 0.01, 0.7032, 0.01461, 0.6582, 0.02827, 0.6167, 0.05045, 0.5803, 0.08029, 0.5504, 0.1167, 0.5283, 0.1582, 0.5146, 0.2032, 0.51, 0.25, 0.5146, 0.2968, 0.5283, 0.3418, 0.5504, 0.3833, 0.5803, 0.4197, 0.6167, 0.4496, 0.6582, 0.4717, 0.7032, 0.4854, 0.25, 0.49, 0.25, 0.25, 0.2968, 0.4854, 0.2968, 0.4854, 0.25, 0.25, 0.3418, 0.4717, 0.3418, 0.4717, 0.25, 0.25, 0.3833, 0.4496, 0.3833, 0.4496, 0.25, 0.25, 0.4197, 0.4197, 0.4197, 0.4197, 0.25, 0.25, 0.4496, 0.3833, 0.4496, 0.3833, 0.25, 0.25, 0.4717, 0.3418, 0.4717, 0.3418, 0.25, 0.25, 0.4854, 0.2968, 0.4854, 0.2968, 0.25, 0.25, 0.49, 0.25, 0.49, 0.25, 0.25, 0.25, 0.4854, 0.2032, 0.4854, 0.2032, 0.25, 0.25, 0.4717, 0.1582, 0.4717, 0.1582, 0.25, 0.25, 0.4496, 0.1167, 0.4496, 0.1167, 0.25, 0.25, 0.4197, 0.08029, 0.4197, 0.08029, 0.25, 0.25, 0.3833, 0.05045, 0.3833, 0.05045, 0.25, 0.25, 0.3418, 0.02827, 0.3418, 0.02827, 0.25, 0.25, 0.2968, 0.01461, 0.2968, 0.01461, 0.25, 0.25, 0.25, 0.01, 0.25, 0.01, 0.25, 0.25, 0.2032, 0.01461, 0.2032, 0.01461, 0.25, 0.25, 0.1582, 0.02827, 0.1582, 0.02827, 0.25, 0.25, 0.1167, 0.05045, 0.1167, 0.05045, 0.25, 0.25, 0.08029, 0.08029, 0.08029, 0.08029, 0.25, 0.25, 0.05045, 0.1167, 0.05045, 0.1167, 0.25, 0.25, 0.02827, 0.1582, 0.02827, 0.1582, 0.25, 0.25, 0.01461, 0.2032, 0.01461, 0.2032, 0.25, 0.25, 0.01, 0.25, 0.01, 0.25, 0.25, 0.25, 0.01461, 0.2968, 0.01461, 0.2968, 0.25, 0.25, 0.02827, 0.3418, 0.02827, 0.3418, 0.25, 0.25, 0.05045, 0.3833, 0.05045, 0.3833, 0.25, 0.25, 0.08029, 0.4197, 0.08029, 0.4197, 0.25, 0.25, 0.1167, 0.4496, 0.1167, 0.4496, 0.25, 0.25, 0.1582, 0.4717, 0.75, 0.49, 0.7968, 0.4854, 0.8418, 0.4717, 0.8833, 0.4496, 0.9197, 0.4197, 0.9496, 0.3833, 0.9717, 0.3418, 0.9854, 0.2968, 0.99, 0.25, 0.9854, 0.2032, 0.9717, 0.1582, 0.9496, 0.1167, 0.9197, 0.08029, 0.8833, 0.05045, 0.8418, 0.02827, 0.7968, 0.01461, 0.75, 0.01, 0.7032, 0.01461, 0.6582, 0.02827, 0.6167, 0.05045, 0.5803, 0.08029, 0.5504, 0.1167, 0.5283, 0.1582, 0.5146, 0.2032, 0.51, 0.25, 0.5146, 0.2968, 0.5283, 0.3418, 0.5504, 0.3833, 0.5803, 0.4197, 0.6167, 0.4496, 0.6582, 0.4717, 0.7032, 0.4854, 0.1582, 0.4717, 0.25, 0.25, 0.2032, 0.4854, 0.2032, 0.4854, 0.25, 0.25, 0.25, 0.49, 1.0, 0.5, 1.0, 1.0, 0.9688, 1.0, 0.9688, 0.5, 0.9688, 0.5, 0.9688, 1.0, 0.9375, 1.0, 0.9375, 0.5, 0.9375, 0.5, 0.9375, 1.0, 0.9062, 1.0, 0.9062, 0.5, 0.9062, 0.5, 0.9062, 1.0, 0.875, 1.0, 0.875, 0.5, 0.875, 0.5, 0.875, 1.0, 0.8438, 1.0, 0.8438, 0.5, 0.8438, 0.5, 0.8438, 1.0, 0.8125, 1.0, 0.8125, 0.5, 0.8125, 0.5, 0.8125, 1.0, 0.7812, 1.0, 0.7812, 0.5, 0.7812, 0.5, 0.7812, 1.0, 0.75, 1.0, 0.75, 0.5, 0.75, 0.5, 0.75, 1.0, 0.7188, 1.0, 0.7188, 0.5, 0.7188, 0.5, 0.7188, 1.0, 0.6875, 1.0, 0.6875, 0.5, 0.6875, 0.5, 0.6875, 1.0, 0.6562, 1.0, 0.6562, 0.5, 0.6562, 0.5, 0.6562, 1.0, 0.625, 1.0, 0.625, 0.5, 0.625, 0.5, 0.625, 1.0, 0.5938, 1.0, 0.5938, 0.5, 0.5938, 0.5, 0.5938, 1.0, 0.5625, 1.0, 0.5625, 0.5, 0.5625, 0.5, 0.5625, 1.0, 0.5312, 1.0, 0.5312, 0.5, 0.5312, 0.5, 0.5312, 1.0, 0.5, 1.0, 0.5, 0.5, 0.5, 0.5, 0.5, 1.0, 0.4688, 1.0, 0.4688, 0.5, 0.4688, 0.5, 0.4688, 1.0, 0.4375, 1.0, 0.4375, 0.5, 0.4375, 0.5, 0.4375, 1.0, 0.4062, 1.0, 0.4062, 0.5, 0.4062, 0.5, 0.4062, 1.0, 0.375, 1.0, 0.375, 0.5, 0.375, 0.5, 0.375, 1.0, 0.3438, 1.0, 0.3438, 0.5, 0.3438, 0.5, 0.3438, 1.0, 0.3125, 1.0, 0.3125, 0.5, 0.3125, 0.5, 0.3125, 1.0, 0.2812, 1.0, 0.2812, 0.5, 0.2812, 0.5, 0.2812, 1.0, 0.25, 1.0, 0.25, 0.5, 0.25, 0.5, 0.25, 1.0, 0.2188, 1.0, 0.2188, 0.5, 0.2188, 0.5, 0.2188, 1.0, 0.1875, 1.0, 0.1875, 0.5, 0.1875, 0.5, 0.1875, 1.0, 0.1562, 1.0, 0.1562, 0.5, 0.1562, 0.5, 0.1562, 1.0, 0.125, 1.0, 0.125, 0.5, 0.125, 0.5, 0.125, 1.0, 0.09375, 1.0, 0.09375, 0.5, 0.09375, 0.5, 0.09375, 1.0, 0.0625, 1.0, 0.0625, 0.5, 0.2968, 0.4854, 0.25, 0.49, 0.2032, 0.4854, 0.1582, 0.4717, 0.1167, 0.4496, 0.08029, 0.4197, 0.05045, 0.3833, 0.02827, 0.3418, 0.01461, 0.2968, 0.01, 0.25, 0.01461, 0.2032, 0.02827, 0.1582, 0.05045, 0.1167, 0.08029, 0.08029, 0.1167, 0.05045, 0.1582, 0.02827, 0.2032, 0.01461, 0.25, 0.01, 0.2968, 0.01461, 0.3418, 0.02827, 0.3833, 0.05045, 0.4197, 0.08029, 0.4496, 0.1167, 0.4717, 0.1582, 0.4854, 0.2032, 0.49, 0.25, 0.4854, 0.2968, 0.4717, 0.3418, 0.4496, 0.3833, 0.4197, 0.4197, 0.3833, 0.4496, 0.3418, 0.4717, 0.0625, 0.5, 0.0625, 1.0, 0.03125, 1.0, 0.03125, 0.5, 0.03125, 0.5, 0.03125, 1.0, 0.0, 1.0, 0.0, 0.5, 0.75, 0.49, 0.7968, 0.4854, 0.8418, 0.4717, 0.8833, 0.4496, 0.9197, 0.4197, 0.9496, 0.3833, 0.9717, 0.3418, 0.9854, 0.2968, 0.99, 0.25, 0.9854, 0.2032, 0.9717, 0.1582, 0.9496, 0.1167, 0.9197, 0.08029, 0.8833, 0.05045, 0.8418, 0.02827, 0.7968, 0.01461, 0.75, 0.01, 0.7032, 0.01461, 0.6582, 0.02827, 0.6167, 0.05045, 0.5803, 0.08029, 0.5504, 0.1167, 0.5283, 0.1582, 0.5146, 0.2032, 0.51, 0.25, 0.5146, 0.2968, 0.5283, 0.3418, 0.5504, 0.3833, 0.5803, 0.4197, 0.6167, 0.4496, 0.6582, 0.4717, 0.7032, 0.4854, 1.0, 0.5, 1.0, 1.0, 0.9688, 1.0, 0.9688, 0.5, 0.9688, 0.5, 0.9688, 1.0, 0.9375, 1.0, 0.9375, 0.5, 0.9375, 0.5, 0.9375, 1.0, 0.9062, 1.0, 0.9062, 0.5, 0.9062, 0.5, 0.9062, 1.0, 0.875, 1.0, 0.875, 0.5, 0.875, 0.5, 0.875, 1.0, 0.8438, 1.0, 0.8438, 0.5, 0.8438, 0.5, 0.8438, 1.0, 0.8125, 1.0, 0.8125, 0.5, 0.8125, 0.5, 0.8125, 1.0, 0.7812, 1.0, 0.7812, 0.5, 0.7812, 0.5, 0.7812, 1.0, 0.75, 1.0, 0.75, 0.5, 0.75, 0.5, 0.75, 1.0, 0.7188, 1.0, 0.7188, 0.5, 0.7188, 0.5, 0.7188, 1.0, 0.6875, 1.0, 0.6875, 0.5, 0.6875, 0.5, 0.6875, 1.0, 0.6562, 1.0, 0.6562, 0.5, 0.6562, 0.5, 0.6562, 1.0, 0.625, 1.0, 0.625, 0.5, 0.625, 0.5, 0.625, 1.0, 0.5938, 1.0, 0.5938, 0.5, 0.5938, 0.5, 0.5938, 1.0, 0.5625, 1.0, 0.5625, 0.5, 0.5625, 0.5, 0.5625, 1.0, 0.5312, 1.0, 0.5312, 0.5, 0.5312, 0.5, 0.5312, 1.0, 0.5, 1.0, 0.5, 0.5, 0.5, 0.5, 0.5, 1.0, 0.4688, 1.0, 0.4688, 0.5, 0.4688, 0.5, 0.4688, 1.0, 0.4375, 1.0, 0.4375, 0.5, 0.4375, 0.5, 0.4375, 1.0, 0.4062, 1.0, 0.4062, 0.5, 0.4062, 0.5, 0.4062, 1.0, 0.375, 1.0, 0.375, 0.5, 0.375, 0.5, 0.375, 1.0, 0.3438, 1.0, 0.3438, 0.5, 0.3438, 0.5, 0.3438, 1.0, 0.3125, 1.0, 0.3125, 0.5, 0.3125, 0.5, 0.3125, 1.0, 0.2812, 1.0, 0.2812, 0.5, 0.2812, 0.5, 0.2812, 1.0, 0.25, 1.0, 0.25, 0.5, 0.25, 0.5, 0.25, 1.0, 0.2188, 1.0, 0.2188, 0.5, 0.2188, 0.5, 0.2188, 1.0, 0.1875, 1.0, 0.1875, 0.5, 0.1875, 0.5, 0.1875, 1.0, 0.1562, 1.0, 0.1562, 0.5, 0.1562, 0.5, 0.1562, 1.0, 0.125, 1.0, 0.125, 0.5, 0.125, 0.5, 0.125, 1.0, 0.09375, 1.0, 0.09375, 0.5, 0.09375, 0.5, 0.09375, 1.0, 0.0625, 1.0, 0.0625, 0.5, 0.2968, 0.4854, 0.25, 0.49, 0.2032, 0.4854, 0.1582, 0.4717, 0.1167, 0.4496, 0.08029, 0.4197, 0.05045, 0.3833, 0.02827, 0.3418, 0.01461, 0.2968, 0.01, 0.25, 0.01461, 0.2032, 0.02827, 0.1582, 0.05045, 0.1167, 0.08029, 0.08029, 0.1167, 0.05045, 0.1582, 0.02827, 0.2032, 0.01461, 0.25, 0.01, 0.2968, 0.01461, 0.3418, 0.02827, 0.3833, 0.05045, 0.4197, 0.08029, 0.4496, 0.1167, 0.4717, 0.1582, 0.4854, 0.2032, 0.49, 0.25, 0.4854, 0.2968, 0.4717, 0.3418, 0.4496, 0.3833, 0.4197, 0.4197, 0.3833, 0.4496, 0.3418, 0.4717, 0.0625, 0.5, 0.0625, 1.0, 0.03125, 1.0, 0.03125, 0.5, 0.03125, 0.5, 0.03125, 1.0, 0.0, 1.0, 0.0, 0.5, 0.75, 0.49, 0.7968, 0.4854, 0.8418, 0.4717, 0.8833, 0.4496, 0.9197, 0.4197, 0.9496, 0.3833, 0.9717, 0.3418, 0.9854, 0.2968, 0.99, 0.25, 0.9854, 0.2032, 0.9717, 0.1582, 0.9496, 0.1167, 0.9197, 0.08029, 0.8833, 0.05045, 0.8418, 0.02827, 0.7968, 0.01461, 0.75, 0.01, 0.7032, 0.01461, 0.6582, 0.02827, 0.6167, 0.05045, 0.5803, 0.08029, 0.5504, 0.1167, 0.5283, 0.1582, 0.5146, 0.2032, 0.51, 0.25, 0.5146, 0.2968, 0.5283, 0.3418, 0.5504, 0.3833, 0.5803, 0.4197, 0.6167, 0.4496, 0.6582, 0.4717, 0.7032, 0.4854, 0.25, 0.49, 0.25, 0.25, 0.2968, 0.4854, 0.2968, 0.4854, 0.25, 0.25, 0.3418, 0.4717, 0.3418, 0.4717, 0.25, 0.25, 0.3833, 0.4496, 0.3833, 0.4496, 0.25, 0.25, 0.4197, 0.4197, 0.4197, 0.4197, 0.25, 0.25, 0.4496, 0.3833, 0.4496, 0.3833, 0.25, 0.25, 0.4717, 0.3418, 0.4717, 0.3418, 0.25, 0.25, 0.4854, 0.2968, 0.4854, 0.2968, 0.25, 0.25, 0.49, 0.25, 0.49, 0.25, 0.25, 0.25, 0.4854, 0.2032, 0.4854, 0.2032, 0.25, 0.25, 0.4717, 0.1582, 0.4717, 0.1582, 0.25, 0.25, 0.4496, 0.1167, 0.4496, 0.1167, 0.25, 0.25, 0.4197, 0.08029, 0.4197, 0.08029, 0.25, 0.25, 0.3833, 0.05045, 0.3833, 0.05045, 0.25, 0.25, 0.3418, 0.02827, 0.3418, 0.02827, 0.25, 0.25, 0.2968, 0.01461, 0.2968, 0.01461, 0.25, 0.25, 0.25, 0.01, 0.25, 0.01, 0.25, 0.25, 0.2032, 0.01461, 0.2032, 0.01461, 0.25, 0.25, 0.1582, 0.02827, 0.1582, 0.02827, 0.25, 0.25, 0.1167, 0.05045, 0.1167, 0.05045, 0.25, 0.25, 0.08029, 0.08029, 0.08029, 0.08029, 0.25, 0.25, 0.05045, 0.1167, 0.05045, 0.1167, 0.25, 0.25, 0.02827, 0.1582, 0.02827, 0.1582, 0.25, 0.25, 0.01461, 0.2032, 0.01461, 0.2032, 0.25, 0.25, 0.01, 0.25, 0.01, 0.25, 0.25, 0.25, 0.01461, 0.2968, 0.01461, 0.2968, 0.25, 0.25, 0.02827, 0.3418, 0.02827, 0.3418, 0.25, 0.25, 0.05045, 0.3833, 0.05045, 0.3833, 0.25, 0.25, 0.08029, 0.4197, 0.08029, 0.4197, 0.25, 0.25, 0.1167, 0.4496, 0.1167, 0.4496, 0.25, 0.25, 0.1582, 0.4717, 0.75, 0.49, 0.7968, 0.4854, 0.8418, 0.4717, 0.8833, 0.4496, 0.9197, 0.4197, 0.9496, 0.3833, 0.9717, 0.3418, 0.9854, 0.2968, 0.99, 0.25, 0.9854, 0.2032, 0.9717, 0.1582, 0.9496, 0.1167, 0.9197, 0.08029, 0.8833, 0.05045, 0.8418, 0.02827, 0.7968, 0.01461, 0.75, 0.01, 0.7032, 0.01461, 0.6582, 0.02827, 0.6167, 0.05045, 0.5803, 0.08029, 0.5504, 0.1167, 0.5283, 0.1582, 0.5146, 0.2032, 0.51, 0.25, 0.5146, 0.2968, 0.5283, 0.3418, 0.5504, 0.3833, 0.5803, 0.4197, 0.6167, 0.4496, 0.6582, 0.4717, 0.7032, 0.4854, 0.1582, 0.4717, 0.25, 0.25, 0.2032, 0.4854, 0.2032, 0.4854, 0.25, 0.25, 0.25, 0.49, 1.0, 0.5, 1.0, 1.0, 0.9688, 1.0, 0.9688, 0.5, 0.9688, 0.5, 0.9688, 1.0, 0.9375, 1.0, 0.9375, 0.5, 0.9375, 0.5, 0.9375, 1.0, 0.9062, 1.0, 0.9062, 0.5, 0.9062, 0.5, 0.9062, 1.0, 0.875, 1.0, 0.875, 0.5, 0.875, 0.5, 0.875, 1.0, 0.8438, 1.0, 0.8438, 0.5, 0.8438, 0.5, 0.8438, 1.0, 0.8125, 1.0, 0.8125, 0.5, 0.8125, 0.5, 0.8125, 1.0, 0.7812, 1.0, 0.7812, 0.5, 0.7812, 0.5, 0.7812, 1.0, 0.75, 1.0, 0.75, 0.5, 0.75, 0.5, 0.75, 1.0, 0.7188, 1.0, 0.7188, 0.5, 0.7188, 0.5, 0.7188, 1.0, 0.6875, 1.0, 0.6875, 0.5, 0.6875, 0.5, 0.6875, 1.0, 0.6562, 1.0, 0.6562, 0.5, 0.6562, 0.5, 0.6562, 1.0, 0.625, 1.0, 0.625, 0.5, 0.625, 0.5, 0.625, 1.0, 0.5938, 1.0, 0.5938, 0.5, 0.5938, 0.5, 0.5938, 1.0, 0.5625, 1.0, 0.5625, 0.5, 0.5625, 0.5, 0.5625, 1.0, 0.5312, 1.0, 0.5312, 0.5, 0.5312, 0.5, 0.5312, 1.0, 0.5, 1.0, 0.5, 0.5, 0.5, 0.5, 0.5, 1.0, 0.4688, 1.0, 0.4688, 0.5, 0.4688, 0.5, 0.4688, 1.0, 0.4375, 1.0, 0.4375, 0.5, 0.4375, 0.5, 0.4375, 1.0, 0.4062, 1.0, 0.4062, 0.5, 0.4062, 0.5, 0.4062, 1.0, 0.375, 1.0, 0.375, 0.5, 0.375, 0.5, 0.375, 1.0, 0.3438, 1.0, 0.3438, 0.5, 0.3438, 0.5, 0.3438, 1.0, 0.3125, 1.0, 0.3125, 0.5, 0.3125, 0.5, 0.3125, 1.0, 0.2812, 1.0, 0.2812, 0.5, 0.2812, 0.5, 0.2812, 1.0, 0.25, 1.0, 0.25, 0.5, 0.25, 0.5, 0.25, 1.0, 0.2188, 1.0, 0.2188, 0.5, 0.2188, 0.5, 0.2188, 1.0, 0.1875, 1.0, 0.1875, 0.5, 0.1875, 0.5, 0.1875, 1.0, 0.1562, 1.0, 0.1562, 0.5, 0.1562, 0.5, 0.1562, 1.0, 0.125, 1.0, 0.125, 0.5, 0.125, 0.5, 0.125, 1.0, 0.09375, 1.0, 0.09375, 0.5, 0.09375, 0.5, 0.09375, 1.0, 0.0625, 1.0, 0.0625, 0.5, 0.2968, 0.4854, 0.25, 0.49, 0.2032, 0.4854, 0.1582, 0.4717, 0.1167, 0.4496, 0.08029, 0.4197, 0.05045, 0.3833, 0.02827, 0.3418, 0.01461, 0.2968, 0.01, 0.25, 0.01461, 0.2032, 0.02827, 0.1582, 0.05045, 0.1167, 0.08029, 0.08029, 0.1167, 0.05045, 0.1582, 0.02827, 0.2032, 0.01461, 0.25, 0.01, 0.2968, 0.01461, 0.3418, 0.02827, 0.3833, 0.05045, 0.4197, 0.08029, 0.4496, 0.1167, 0.4717, 0.1582, 0.4854, 0.2032, 0.49, 0.25, 0.4854, 0.2968, 0.4717, 0.3418, 0.4496, 0.3833, 0.4197, 0.4197, 0.3833, 0.4496, 0.3418, 0.4717, 0.0625, 0.5, 0.0625, 1.0, 0.03125, 1.0, 0.03125, 0.5, 0.03125, 0.5, 0.03125, 1.0, 0.0, 1.0, 0.0, 0.5, 0.75, 0.49, 0.7968, 0.4854, 0.8418, 0.4717, 0.8833, 0.4496, 0.9197, 0.4197, 0.9496, 0.3833, 0.9717, 0.3418, 0.9854, 0.2968, 0.99, 0.25, 0.9854, 0.2032, 0.9717, 0.1582, 0.9496, 0.1167, 0.9197, 0.08029, 0.8833, 0.05045, 0.8418, 0.02827, 0.7968, 0.01461, 0.75, 0.01, 0.7032, 0.01461, 0.6582, 0.02827, 0.6167, 0.05045, 0.5803, 0.08029, 0.5504, 0.1167, 0.5283, 0.1582, 0.5146, 0.2032, 0.51, 0.25, 0.5146, 0.2968, 0.5283, 0.3418, 0.5504, 0.3833, 0.5803, 0.4197, 0.6167, 0.4496, 0.6582, 0.4717, 0.7032, 0.4854, 1.0, 0.5, 1.0, 1.0, 0.9688, 1.0, 0.9688, 0.5, 0.9688, 0.5, 0.9688, 1.0, 0.9375, 1.0, 0.9375, 0.5, 0.9375, 0.5, 0.9375, 1.0, 0.9062, 1.0, 0.9062, 0.5, 0.9062, 0.5, 0.9062, 1.0, 0.875, 1.0, 0.875, 0.5, 0.875, 0.5, 0.875, 1.0, 0.8438, 1.0, 0.8438, 0.5, 0.8438, 0.5, 0.8438, 1.0, 0.8125, 1.0, 0.8125, 0.5, 0.8125, 0.5, 0.8125, 1.0, 0.7812, 1.0, 0.7812, 0.5, 0.7812, 0.5, 0.7812, 1.0, 0.75, 1.0, 0.75, 0.5, 0.75, 0.5, 0.75, 1.0, 0.7188, 1.0, 0.7188, 0.5, 0.7188, 0.5, 0.7188, 1.0, 0.6875, 1.0, 0.6875, 0.5, 0.6875, 0.5, 0.6875, 1.0, 0.6562, 1.0, 0.6562, 0.5, 0.6562, 0.5, 0.6562, 1.0, 0.625, 1.0, 0.625, 0.5, 0.625, 0.5, 0.625, 1.0, 0.5938, 1.0, 0.5938, 0.5, 0.5938, 0.5, 0.5938, 1.0, 0.5625, 1.0, 0.5625, 0.5, 0.5625, 0.5, 0.5625, 1.0, 0.5312, 1.0, 0.5312, 0.5, 0.5312, 0.5, 0.5312, 1.0, 0.5, 1.0, 0.5, 0.5, 0.5, 0.5, 0.5, 1.0, 0.4688, 1.0, 0.4688, 0.5, 0.4688, 0.5, 0.4688, 1.0, 0.4375, 1.0, 0.4375, 0.5, 0.4375, 0.5, 0.4375, 1.0, 0.4062, 1.0, 0.4062, 0.5, 0.4062, 0.5, 0.4062, 1.0, 0.375, 1.0, 0.375, 0.5, 0.375, 0.5, 0.375, 1.0, 0.3438, 1.0, 0.3438, 0.5, 0.3438, 0.5, 0.3438, 1.0, 0.3125, 1.0, 0.3125, 0.5, 0.3125, 0.5, 0.3125, 1.0, 0.2812, 1.0, 0.2812, 0.5, 0.2812, 0.5, 0.2812, 1.0, 0.25, 1.0, 0.25, 0.5, 0.25, 0.5, 0.25, 1.0, 0.2188, 1.0, 0.2188, 0.5, 0.2188, 0.5, 0.2188, 1.0, 0.1875, 1.0, 0.1875, 0.5, 0.1875, 0.5, 0.1875, 1.0, 0.1562, 1.0, 0.1562, 0.5, 0.1562, 0.5, 0.1562, 1.0, 0.125, 1.0, 0.125, 0.5, 0.125, 0.5, 0.125, 1.0, 0.09375, 1.0, 0.09375, 0.5, 0.09375, 0.5, 0.09375, 1.0, 0.0625, 1.0, 0.0625, 0.5, 0.2968, 0.4854, 0.25, 0.49, 0.2032, 0.4854, 0.1582, 0.4717, 0.1167, 0.4496, 0.08029, 0.4197, 0.05045, 0.3833, 0.02827, 0.3418, 0.01461, 0.2968, 0.01, 0.25, 0.01461, 0.2032, 0.02827, 0.1582, 0.05045, 0.1167, 0.08029, 0.08029, 0.1167, 0.05045, 0.1582, 0.02827, 0.2032, 0.01461, 0.25, 0.01, 0.2968, 0.01461, 0.3418, 0.02827, 0.3833, 0.05045, 0.4197, 0.08029, 0.4496, 0.1167, 0.4717, 0.1582, 0.4854, 0.2032, 0.49, 0.25, 0.4854, 0.2968, 0.4717, 0.3418, 0.4496, 0.3833, 0.4197, 0.4197, 0.3833, 0.4496, 0.3418, 0.4717, 0.0625, 0.5, 0.0625, 1.0, 0.03125, 1.0, 0.03125, 0.5, 0.03125, 0.5, 0.03125, 1.0, 0.0, 1.0, 0.0, 0.5, 0.75, 0.49, 0.7968, 0.4854, 0.8418, 0.4717, 0.8833, 0.4496, 0.9197, 0.4197, 0.9496, 0.3833, 0.9717, 0.3418, 0.9854, 0.2968, 0.99, 0.25, 0.9854, 0.2032, 0.9717, 0.1582, 0.9496, 0.1167, 0.9197, 0.08029, 0.8833, 0.05045, 0.8418, 0.02827, 0.7968, 0.01461, 0.75, 0.01, 0.7032, 0.01461, 0.6582, 0.02827, 0.6167, 0.05045, 0.5803, 0.08029, 0.5504, 0.1167, 0.5283, 0.1582, 0.5146, 0.2032, 0.51, 0.25, 0.5146, 0.2968, 0.5283, 0.3418, 0.5504, 0.3833, 0.5803, 0.4197, 0.6167, 0.4496, 0.6582, 0.4717, 0.7032, 0.4854, 0.25, 0.49, 0.25, 0.25, 0.2968, 0.4854, 0.2968, 0.4854, 0.25, 0.25, 0.3418, 0.4717, 0.3418, 0.4717, 0.25, 0.25, 0.3833, 0.4496, 0.3833, 0.4496, 0.25, 0.25, 0.4197, 0.4197, 0.4197, 0.4197, 0.25, 0.25, 0.4496, 0.3833, 0.4496, 0.3833, 0.25, 0.25, 0.4717, 0.3418, 0.4717, 0.3418, 0.25, 0.25, 0.4854, 0.2968, 0.4854, 0.2968, 0.25, 0.25, 0.49, 0.25, 0.49, 0.25, 0.25, 0.25, 0.4854, 0.2032, 0.4854, 0.2032, 0.25, 0.25, 0.4717, 0.1582, 0.4717, 0.1582, 0.25, 0.25, 0.4496, 0.1167, 0.4496, 0.1167, 0.25, 0.25, 0.4197, 0.08029, 0.4197, 0.08029, 0.25, 0.25, 0.3833, 0.05045, 0.3833, 0.05045, 0.25, 0.25, 0.3418, 0.02827, 0.3418, 0.02827, 0.25, 0.25, 0.2968, 0.01461, 0.2968, 0.01461, 0.25, 0.25, 0.25, 0.01, 0.25, 0.01, 0.25, 0.25, 0.2032, 0.01461, 0.2032, 0.01461, 0.25, 0.25, 0.1582, 0.02827, 0.1582, 0.02827, 0.25, 0.25, 0.1167, 0.05045, 0.1167, 0.05045, 0.25, 0.25, 0.08029, 0.08029, 0.08029, 0.08029, 0.25, 0.25, 0.05045, 0.1167, 0.05045, 0.1167, 0.25, 0.25, 0.02827, 0.1582, 0.02827, 0.1582, 0.25, 0.25, 0.01461, 0.2032, 0.01461, 0.2032, 0.25, 0.25, 0.01, 0.25, 0.01, 0.25, 0.25, 0.25, 0.01461, 0.2968, 0.01461, 0.2968, 0.25, 0.25, 0.02827, 0.3418, 0.02827, 0.3418, 0.25, 0.25, 0.05045, 0.3833, 0.05045, 0.3833, 0.25, 0.25, 0.08029, 0.4197, 0.08029, 0.4197, 0.25, 0.25, 0.1167, 0.4496, 0.1167, 0.4496, 0.25, 0.25, 0.1582, 0.4717, 0.75, 0.49, 0.7968, 0.4854, 0.8418, 0.4717, 0.8833, 0.4496, 0.9197, 0.4197, 0.9496, 0.3833, 0.9717, 0.3418, 0.9854, 0.2968, 0.99, 0.25, 0.9854, 0.2032, 0.9717, 0.1582, 0.9496, 0.1167, 0.9197, 0.08029, 0.8833, 0.05045, 0.8418, 0.02827, 0.7968, 0.01461, 0.75, 0.01, 0.7032, 0.01461, 0.6582, 0.02827, 0.6167, 0.05045, 0.5803, 0.08029, 0.5504, 0.1167, 0.5283, 0.1582, 0.5146, 0.2032, 0.51, 0.25, 0.5146, 0.2968, 0.5283, 0.3418, 0.5504, 0.3833, 0.5803, 0.4197, 0.6167, 0.4496, 0.6582, 0.4717, 0.7032, 0.4854, 0.1582, 0.4717, 0.25, 0.25, 0.2032, 0.4854, 0.2032, 0.4854, 0.25, 0.25, 0.25, 0.49, 1.0, 0.5, 1.0, 1.0, 0.9688, 1.0, 0.9688, 0.5, 0.9688, 0.5, 0.9688, 1.0, 0.9375, 1.0, 0.9375, 0.5, 0.9375, 0.5, 0.9375, 1.0, 0.9062, 1.0, 0.9062, 0.5, 0.9062, 0.5, 0.9062, 1.0, 0.875, 1.0, 0.875, 0.5, 0.875, 0.5, 0.875, 1.0, 0.8438, 1.0, 0.8438, 0.5, 0.8438, 0.5, 0.8438, 1.0, 0.8125, 1.0, 0.8125, 0.5, 0.8125, 0.5, 0.8125, 1.0, 0.7812, 1.0, 0.7812, 0.5, 0.7812, 0.5, 0.7812, 1.0, 0.75, 1.0, 0.75, 0.5, 0.75, 0.5, 0.75, 1.0, 0.7188, 1.0, 0.7188, 0.5, 0.7188, 0.5, 0.7188, 1.0, 0.6875, 1.0, 0.6875, 0.5, 0.6875, 0.5, 0.6875, 1.0, 0.6562, 1.0, 0.6562, 0.5, 0.6562, 0.5, 0.6562, 1.0, 0.625, 1.0, 0.625, 0.5, 0.625, 0.5, 0.625, 1.0, 0.5938, 1.0, 0.5938, 0.5, 0.5938, 0.5, 0.5938, 1.0, 0.5625, 1.0, 0.5625, 0.5, 0.5625, 0.5, 0.5625, 1.0, 0.5312, 1.0, 0.5312, 0.5, 0.5312, 0.5, 0.5312, 1.0, 0.5, 1.0, 0.5, 0.5, 0.5, 0.5, 0.5, 1.0, 0.4688, 1.0, 0.4688, 0.5, 0.4688, 0.5, 0.4688, 1.0, 0.4375, 1.0, 0.4375, 0.5, 0.4375, 0.5, 0.4375, 1.0, 0.4062, 1.0, 0.4062, 0.5, 0.4062, 0.5, 0.4062, 1.0, 0.375, 1.0, 0.375, 0.5, 0.375, 0.5, 0.375, 1.0, 0.3438, 1.0, 0.3438, 0.5, 0.3438, 0.5, 0.3438, 1.0, 0.3125, 1.0, 0.3125, 0.5, 0.3125, 0.5, 0.3125, 1.0, 0.2812, 1.0, 0.2812, 0.5, 0.2812, 0.5, 0.2812, 1.0, 0.25, 1.0, 0.25, 0.5, 0.25, 0.5, 0.25, 1.0, 0.2188, 1.0, 0.2188, 0.5, 0.2188, 0.5, 0.2188, 1.0, 0.1875, 1.0, 0.1875, 0.5, 0.1875, 0.5, 0.1875, 1.0, 0.1562, 1.0, 0.1562, 0.5, 0.1562, 0.5, 0.1562, 1.0, 0.125, 1.0, 0.125, 0.5, 0.125, 0.5, 0.125, 1.0, 0.09375, 1.0, 0.09375, 0.5, 0.09375, 0.5, 0.09375, 1.0, 0.0625, 1.0, 0.0625, 0.5, 0.2968, 0.4854, 0.25, 0.49, 0.2032, 0.4854, 0.1582, 0.4717, 0.1167, 0.4496, 0.08029, 0.4197, 0.05045, 0.3833, 0.02827, 0.3418, 0.01461, 0.2968, 0.01, 0.25, 0.01461, 0.2032, 0.02827, 0.1582, 0.05045, 0.1167, 0.08029, 0.08029, 0.1167, 0.05045, 0.1582, 0.02827, 0.2032, 0.01461, 0.25, 0.01, 0.2968, 0.01461, 0.3418, 0.02827, 0.3833, 0.05045, 0.4197, 0.08029, 0.4496, 0.1167, 0.4717, 0.1582, 0.4854, 0.2032, 0.49, 0.25, 0.4854, 0.2968, 0.4717, 0.3418, 0.4496, 0.3833, 0.4197, 0.4197, 0.3833, 0.4496, 0.3418, 0.4717, 0.0625, 0.5, 0.0625, 1.0, 0.03125, 1.0, 0.03125, 0.5, 0.03125, 0.5, 0.03125, 1.0, 0.0, 1.0, 0.0, 0.5, 0.75, 0.49, 0.7968, 0.4854, 0.8418, 0.4717, 0.8833, 0.4496, 0.9197, 0.4197, 0.9496, 0.3833, 0.9717, 0.3418, 0.9854, 0.2968, 0.99, 0.25, 0.9854, 0.2032, 0.9717, 0.1582, 0.9496, 0.1167, 0.9197, 0.08029, 0.8833, 0.05045, 0.8418, 0.02827, 0.7968, 0.01461, 0.75, 0.01, 0.7032, 0.01461, 0.6582, 0.02827, 0.6167, 0.05045, 0.5803, 0.08029, 0.5504, 0.1167, 0.5283, 0.1582, 0.5146, 0.2032, 0.51, 0.25, 0.5146, 0.2968, 0.5283, 0.3418, 0.5504, 0.3833, 0.5803, 0.4197, 0.6167, 0.4496, 0.6582, 0.4717, 0.7032, 0.4854])
me_cylinder_001.materials.append(mat_red)
me_cylinder_001.materials.append(mat_green)
me_cylinder_001.materials.append(mat_blue)
me_cylinder_001.update()
me_paraboliccylindermesh = bpy.data.meshes.new('ParabolicCylinderMesh')
me_paraboliccylindermesh.from_pydata([(3.333, -20.0, 11.11), (3.267, -20.0, 10.67), (3.2, -20.0, 10.24), (3.133, -20.0, 9.818), (3.067, -20.0, 9.404), (3.0, -20.0, 9.0), (2.933, -20.0, 8.604), (2.867, -20.0, 8.218), (2.8, -20.0, 7.84), (2.733, -20.0, 7.471), (2.667, -20.0, 7.111), (2.6, -20.0, 6.76), (2.533, -20.0, 6.418), (2.467, -20.0, 6.084), (2.4, -20.0, 5.76), (2.333, -20.0, 5.444), (2.267, -20.0, 5.138), (2.2, -20.0, 4.84), (2.133, -20.0, 4.551), (2.067, -20.0, 4.271), (2.0, -20.0, 4.0), (1.933, -20.0, 3.738), (1.867, -20.0, 3.484), (1.8, -20.0, 3.24), (1.733, -20.0, 3.004), (1.667, -20.0, 2.778), (1.6, -20.0, 2.56), (1.533, -20.0, 2.351), (1.467, -20.0, 2.151), (1.4, -20.0, 1.96), (1.333, -20.0, 1.778), (1.267, -20.0, 1.604), (1.2, -20.0, 1.44), (1.133, -20.0, 1.284), (1.067, -20.0, 1.138), (1.0, -20.0, 1.0), (0.9333, -20.0, 0.8711), (0.8667, -20.0, 0.7511), (0.8, -20.0, 0.64), (0.7333, -20.0, 0.5378), (0.6667, -20.0, 0.4444), (0.6, -20.0, 0.36), (0.5333, -20.0, 0.2844), (0.4667, -20.0, 0.2178), (0.4, -20.0, 0.16), (0.3333, -20.0, 0.1111), (0.2667, -20.0, 0.07111), (0.2, -20.0, 0.04), (0.1333, -20.0, 0.01778), (0.06667, -20.0, 0.004444), (-3.803e-15, -20.0, 1.446e-29), (-0.06667, -20.0, 0.004444), (-0.1333, -20.0, 0.01778), (-0.2, -20.0, 0.04), (-0.2667, -20.0, 0.07111), (-0.3333, -20.0, 0.1111), (-0.4, -20.0, 0.16), (-0.4667, -20.0, 0.2178), (-0.5333, -20.0, 0.2844), (-0.6, -20.0, 0.36), (-0.6667, -20.0, 0.4444), (-0.7333, -20.0, 0.5378), (-0.8, -20.0, 0.64), (-0.8667, -20.0, 0.7511), (-0.9333, -20.0, 0.8711), (-1.0, -20.0, 1.0), (-1.067, -20.0, 1.138), (-1.133, -20.0, 1.284), (-1.2, -20.0, 1.44), (-1.267, -20.0, 1.604), (-1.333, -20.0, 1.778), (-1.4, -20.0, 1.96), (-1.467, -20.0, 2.151), (-1.533, -20.0, 2.351), (-1.6, -20.0, 2.56), (-1.667, -20.0, 2.778), (-1.733, -20.0, 3.004), (-1.8, -20.0, 3.24), (-1.867, -20.0, 3.484), (-1.933, -20.0, 3.738), (-2.0, -20.0, 4.0), (-2.067, -20.0, 4.271), (-2.133, -20.0, 4.551), (-2.2, -20.0, 4.84), (-2.267, -20.0, 5.138), (-2.333, -20.0, 5.444), (-2.4, -20.0, 5.76), (-2.467, -20.0, 6.084), (-2.533, -20.0, 6.418), (-2.6, -20.0, 6.76), (-2.667, -20.0, 7.111), (-2.733, -20.0, 7.471), (-2.8, -20.0, 7.84), (-2.867, -20.0, 8.218), (-2.933, -20.0, 8.604), (-3.0, -20.0, 9.0), (-3.067, -20.0, 9.404), (-3.133, -20.0, 9.818), (-3.2, -20.0, 10.24), (-3.267, -20.0, 10.67), (-3.333, -20.0, 11.11), (3.333, 20.0, 11.11), (3.267, 20.0, 10.67), (3.2, 20.0, 10.24), (3.133, 20.0, 9.818), (3.067, 20.0, 9.404), (3.0, 20.0, 9.0), (2.933, 20.0, 8.604), (2.867, 20.0, 8.218), (2.8, 20.0, 7.84), (2.733, 20.0, 7.471), (2.667, 20.0, 7.111), (2.6, 20.0, 6.76), (2.533, 20.0, 6.418), (2.467, 20.0, 6.084), (2.4, 20.0, 5.76), (2.333, 20.0, 5.444), (2.267, 20.0, 5.138), (2.2, 20.0, 4.84), (2.133, 20.0, 4.551), (2.067, 20.0, 4.271), (2.0, 20.0, 4.0), (1.933, 20.0, 3.738), (1.867, 20.0, 3.484), (1.8, 20.0, 3.24), (1.733, 20.0, 3.004), (1.667, 20.0, 2.778), (1.6, 20.0, 2.56), (1.533, 20.0, 2.351), (1.467, 20.0, 2.151), (1.4, 20.0, 1.96), (1.333, 20.0, 1.778), (1.267, 20.0, 1.604), (1.2, 20.0, 1.44), (1.133, 20.0, 1.284), (1.067, 20.0, 1.138), (1.0, 20.0, 1.0), (0.9333, 20.0, 0.8711), (0.8667, 20.0, 0.7511), (0.8, 20.0, 0.64), (0.7333, 20.0, 0.5378), (0.6667, 20.0, 0.4444), (0.6, 20.0, 0.36), (0.5333, 20.0, 0.2844), (0.4667, 20.0, 0.2178), (0.4, 20.0, 0.16), (0.3333, 20.0, 0.1111), (0.2667, 20.0, 0.07111), (0.2, 20.0, 0.04), (0.1333, 20.0, 0.01778), (0.06667, 20.0, 0.004444), (-3.803e-15, 20.0, 1.446e-29), (-0.06667, 20.0, 0.004444), (-0.1333, 20.0, 0.01778), (-0.2, 20.0, 0.04), (-0.2667, 20.0, 0.07111), (-0.3333, 20.0, 0.1111), (-0.4, 20.0, 0.16), (-0.4667, 20.0, 0.2178), (-0.5333, 20.0, 0.2844), (-0.6, 20.0, 0.36), (-0.6667, 20.0, 0.4444), (-0.7333, 20.0, 0.5378), (-0.8, 20.0, 0.64), (-0.8667, 20.0, 0.7511), (-0.9333, 20.0, 0.8711), (-1.0, 20.0, 1.0), (-1.067, 20.0, 1.138), (-1.133, 20.0, 1.284), (-1.2, 20.0, 1.44), (-1.267, 20.0, 1.604), (-1.333, 20.0, 1.778), (-1.4, 20.0, 1.96), (-1.467, 20.0, 2.151), (-1.533, 20.0, 2.351), (-1.6, 20.0, 2.56), (-1.667, 20.0, 2.778), (-1.733, 20.0, 3.004), (-1.8, 20.0, 3.24), (-1.867, 20.0, 3.484), (-1.933, 20.0, 3.738), (-2.0, 20.0, 4.0), (-2.067, 20.0, 4.271), (-2.133, 20.0, 4.551), (-2.2, 20.0, 4.84), (-2.267, 20.0, 5.138), (-2.333, 20.0, 5.444), (-2.4, 20.0, 5.76), (-2.467, 20.0, 6.084), (-2.533, 20.0, 6.418), (-2.6, 20.0, 6.76), (-2.667, 20.0, 7.111), (-2.733, 20.0, 7.471), (-2.8, 20.0, 7.84), (-2.867, 20.0, 8.218), (-2.933, 20.0, 8.604), (-3.0, 20.0, 9.0), (-3.067, 20.0, 9.404), (-3.133, 20.0, 9.818), (-3.2, 20.0, 10.24), (-3.267, 20.0, 10.67), (-3.333, 20.0, 11.11)], [], [(97, 96, 197, 198), (46, 45, 146, 147), (98, 97, 198, 199), (47, 46, 147, 148), (99, 98, 199, 200), (48, 47, 148, 149), (100, 99, 200, 201), (49, 48, 149, 150), (50, 49, 150, 151), (51, 50, 151, 152), (52, 51, 152, 153), (1, 0, 101, 102), (53, 52, 153, 154), (2, 1, 102, 103), (54, 53, 154, 155), (3, 2, 103, 104), (55, 54, 155, 156), (4, 3, 104, 105), (56, 55, 156, 157), (5, 4, 105, 106), (57, 56, 157, 158), (6, 5, 106, 107), (58, 57, 158, 159), (7, 6, 107, 108), (59, 58, 159, 160), (8, 7, 108, 109), (60, 59, 160, 161), (9, 8, 109, 110), (61, 60, 161, 162), (10, 9, 110, 111), (62, 61, 162, 163), (11, 10, 111, 112), (63, 62, 163, 164), (12, 11, 112, 113), (64, 63, 164, 165), (13, 12, 113, 114), (65, 64, 165, 166), (14, 13, 114, 115), (66, 65, 166, 167), (15, 14, 115, 116), (67, 66, 167, 168), (16, 15, 116, 117), (68, 67, 168, 169), (17, 16, 117, 118), (69, 68, 169, 170), (18, 17, 118, 119), (70, 69, 170, 171), (19, 18, 119, 120), (71, 70, 171, 172), (20, 19, 120, 121), (72, 71, 172, 173), (21, 20, 121, 122), (73, 72, 173, 174), (22, 21, 122, 123), (74, 73, 174, 175), (23, 22, 123, 124), (75, 74, 175, 176), (24, 23, 124, 125), (76, 75, 176, 177), (25, 24, 125, 126), (77, 76, 177, 178), (26, 25, 126, 127), (78, 77, 178, 179), (27, 26, 127, 128), (79, 78, 179, 180), (28, 27, 128, 129), (80, 79, 180, 181), (29, 28, 129, 130), (81, 80, 181, 182), (30, 29, 130, 131), (82, 81, 182, 183), (31, 30, 131, 132), (83, 82, 183, 184), (32, 31, 132, 133), (84, 83, 184, 185), (33, 32, 133, 134), (85, 84, 185, 186), (34, 33, 134, 135), (86, 85, 186, 187), (35, 34, 135, 136), (87, 86, 187, 188), (36, 35, 136, 137), (88, 87, 188, 189), (37, 36, 137, 138), (89, 88, 189, 190), (38, 37, 138, 139), (90, 89, 190, 191), (39, 38, 139, 140), (91, 90, 191, 192), (40, 39, 140, 141), (92, 91, 192, 193), (41, 40, 141, 142), (93, 92, 193, 194), (42, 41, 142, 143), (94, 93, 194, 195), (43, 42, 143, 144), (95, 94, 195, 196), (44, 43, 144, 145), (96, 95, 196, 197), (45, 44, 145, 146)])
me_paraboliccylindermesh.materials.append(mat_azurebluedark)
me_paraboliccylindermesh.update()
me_placeholder_mesh = bpy.data.meshes.new('placeholder_mesh')
me_placeholder_mesh.from_pydata([(-10.0, 11.11, 0.0), (-9.844, 10.77, 0.0), (-9.688, 10.43, 0.0), (-9.531, 10.09, 0.0), (-9.375, 9.766, 0.0), (-9.219, 9.443, 0.0), (-9.062, 9.125, 0.0), (-8.906, 8.813, 0.0), (-8.75, 8.507, 0.0), (-8.594, 8.206, 0.0), (-8.438, 7.91, 0.0), (-8.281, 7.62, 0.0), (-8.125, 7.335, 0.0), (-7.969, 7.056, 0.0), (-7.812, 6.782, 0.0), (-7.656, 6.513, 0.0), (-7.5, 6.25, 0.0), (-7.344, 5.992, 0.0), (-7.188, 5.74, 0.0), (-7.031, 5.493, 0.0), (-6.875, 5.252, 0.0), (-6.719, 5.016, 0.0), (-6.562, 4.785, 0.0), (-6.406, 4.56, 0.0), (-6.25, 4.34, 0.0), (-6.094, 4.126, 0.0), (-5.938, 3.917, 0.0), (-5.781, 3.714, 0.0), (-5.625, 3.516, 0.0), (-5.469, 3.323, 0.0), (-5.312, 3.136, 0.0), (-5.156, 2.954, 0.0), (-5.0, 2.778, 0.0), (-4.844, 2.607, 0.0), (-4.688, 2.441, 0.0), (-4.531, 2.281, 0.0), (-4.375, 2.127, 0.0), (-4.219, 1.978, 0.0), (-4.062, 1.834, 0.0), (-3.906, 1.695, 0.0), (-3.75, 1.562, 0.0), (-3.594, 1.435, 0.0), (-3.438, 1.313, 0.0), (-3.281, 1.196, 0.0), (-3.125, 1.085, 0.0), (-2.969, 0.9793, 0.0), (-2.812, 0.8789, 0.0), (-2.656, 0.784, 0.0), (-2.5, 0.6944, 0.0), (-2.344, 0.6104, 0.0), (-2.188, 0.5317, 0.0), (-2.031, 0.4584, 0.0), (-1.875, 0.3906, 0.0), (-1.719, 0.3282, 0.0), (-1.562, 0.2713, 0.0), (-1.406, 0.2197, 0.0), (-1.25, 0.1736, 0.0), (-1.094, 0.1329, 0.0), (-0.9375, 0.09766, 0.0), (-0.7812, 0.06782, 0.0), (-0.625, 0.0434, 0.0), (-0.4688, 0.02441, 0.0), (-0.3125, 0.01085, 0.0), (-0.1562, 0.002713, 0.0), (0.0, 0.0, 0.0), (0.1562, 0.002713, 0.0), (0.3125, 0.01085, 0.0), (0.4688, 0.02441, 0.0), (0.625, 0.0434, 0.0), (0.7812, 0.06782, 0.0), (0.9375, 0.09766, 0.0), (1.094, 0.1329, 0.0), (1.25, 0.1736, 0.0), (1.406, 0.2197, 0.0), (1.562, 0.2713, 0.0), (1.719, 0.3282, 0.0), (1.875, 0.3906, 0.0), (2.031, 0.4584, 0.0), (2.188, 0.5317, 0.0), (2.344, 0.6104, 0.0), (2.5, 0.6944, 0.0), (2.656, 0.784, 0.0), (2.812, 0.8789, 0.0), (2.969, 0.9793, 0.0), (3.125, 1.085, 0.0), (3.281, 1.196, 0.0), (3.438, 1.313, 0.0), (3.594, 1.435, 0.0), (3.75, 1.562, 0.0), (3.906, 1.695, 0.0), (4.062, 1.834, 0.0), (4.219, 1.978, 0.0), (4.375, 2.127, 0.0), (4.531, 2.281, 0.0), (4.688, 2.441, 0.0), (4.844, 2.607, 0.0), (5.0, 2.778, 0.0), (5.156, 2.954, 0.0), (5.312, 3.136, 0.0), (5.469, 3.323, 0.0), (5.625, 3.516, 0.0), (5.781, 3.714, 0.0), (5.938, 3.917, 0.0), (6.094, 4.126, 0.0), (6.25, 4.34, 0.0), (6.406, 4.56, 0.0), (6.562, 4.785, 0.0), (6.719, 5.016, 0.0), (6.875, 5.252, 0.0), (7.031, 5.493, 0.0), (7.188, 5.74, 0.0), (7.344, 5.992, 0.0), (7.5, 6.25, 0.0), (7.656, 6.513, 0.0), (7.812, 6.782, 0.0), (7.969, 7.056, 0.0), (8.125, 7.335, 0.0), (8.281, 7.62, 0.0), (8.438, 7.91, 0.0), (8.594, 8.206, 0.0), (8.75, 8.507, 0.0), (8.906, 8.813, 0.0), (9.062, 9.125, 0.0), (9.219, 9.443, 0.0), (9.375, 9.766, 0.0), (9.531, 10.09, 0.0), (9.688, 10.43, 0.0), (9.844, 10.77, 0.0), (10.0, 11.11, 0.0)], [(0, 1), (1, 2), (2, 3), (3, 4), (4, 5), (5, 6), (6, 7), (7, 8), (8, 9), (9, 10), (10, 11), (11, 12), (12, 13), (13, 14), (14, 15), (15, 16), (16, 17), (17, 18), (18, 19), (19, 20), (20, 21), (21, 22), (22, 23), (23, 24), (24, 25), (25, 26), (26, 27), (27, 28), (28, 29), (29, 30), (30, 31), (31, 32), (32, 33), (33, 34), (34, 35), (35, 36), (36, 37), (37, 38), (38, 39), (39, 40), (40, 41), (41, 42), (42, 43), (43, 44), (44, 45), (45, 46), (46, 47), (47, 48), (48, 49), (49, 50), (50, 51), (51, 52), (52, 53), (53, 54), (54, 55), (55, 56), (56, 57), (57, 58), (58, 59), (59, 60), (60, 61), (61, 62), (62, 63), (63, 64), (64, 65), (65, 66), (66, 67), (67, 68), (68, 69), (69, 70), (70, 71), (71, 72), (72, 73), (73, 74), (74, 75), (75, 76), (76, 77), (77, 78), (78, 79), (79, 80), (80, 81), (81, 82), (82, 83), (83, 84), (84, 85), (85, 86), (86, 87), (87, 88), (88, 89), (89, 90), (90, 91), (91, 92), (92, 93), (93, 94), (94, 95), (95, 96), (96, 97), (97, 98), (98, 99), (99, 100), (100, 101), (101, 102), (102, 103), (103, 104), (104, 105), (105, 106), (106, 107), (107, 108), (108, 109), (109, 110), (110, 111), (111, 112), (112, 113), (113, 114), (114, 115), (115, 116), (116, 117), (117, 118), (118, 119), (119, 120), (120, 121), (121, 122), (122, 123), (123, 124), (124, 125), (125, 126), (126, 127), (127, 128)], [])
me_placeholder_mesh.materials.append(mat_white)
me_placeholder_mesh.update()

# ---- objects
ob_refer_ncia_can_nica = bpy.data.objects.new('Referència canònica', me_cylinder_001)
ob_paraboliccylinder = bpy.data.objects.new('ParabolicCylinder', me_paraboliccylindermesh)
ob_parabola = bpy.data.objects.new('Parabola', me_placeholder_mesh)

# ---- transforms, parenting, visibility, modifiers, constraints
ob_refer_ncia_can_nica.location = (0.0, 0.0, 0.0)
ob_refer_ncia_can_nica.rotation_mode = 'QUATERNION'
ob_refer_ncia_can_nica.rotation_quaternion = (0.5, 0.5, 0.5, 0.5)
ob_refer_ncia_can_nica.scale = (0.05, 0.05, 0.7)
ob_paraboliccylinder.location = (0.0, 0.0, 0.0)
ob_paraboliccylinder.rotation_mode = 'QUATERNION'
ob_paraboliccylinder.rotation_quaternion = (1.0, 0.0, 0.0, 0.0)
ob_paraboliccylinder.scale = (3.0, 1.0, 1.0)
_m = ob_paraboliccylinder.modifiers.new('SubSurf', 'SUBSURF')
_m.subdivision_type = 'SIMPLE'
_m.levels = 4
_m = ob_paraboliccylinder.modifiers.new('Solidify', 'SOLIDIFY')
_m.thickness = 0.02
_m.offset = 1.0
ob_parabola.location = (0.0, 0.0, 0.0)
ob_parabola.rotation_mode = 'QUATERNION'
ob_parabola.rotation_quaternion = (0.7071, 0.7071, 0.0, 0.0)
_m = ob_parabola.modifiers.new('skin', 'SKIN')
_m = ob_parabola.modifiers.new('SubSurf', 'SUBSURF')
_m.subdivision_type = 'SIMPLE'
_m.levels = 4
_m = ob_parabola.modifiers.new('Solidify', 'SOLIDIFY')
_m.thickness = 0.02
_m.offset = 1.0

# ---- collection membership
scene.collection.objects.link(ob_refer_ncia_can_nica)
scene.collection.objects.link(ob_paraboliccylinder)
scene.collection.objects.link(ob_parabola)

# ---- scene / render settings (as saved in the file)
scene.frame_start = 0; scene.frame_end = 1420; scene.frame_set(0)
scene.render.engine = 'BLENDER_EEVEE_NEXT'
scene.cycles.sampling_pattern = 'TABULATED_SOBOL'
scene.cycles.use_light_tree = False
scene.view_settings.view_transform = 'Filmic'
bpy.context.view_layer.update()

# ---- added for rendering (the .blend has no active camera and no usable light): camera, sun
cam_auto = bpy.data.cameras.new('AutoCamera')
cam_auto.lens = 50.0
cam_auto.sensor_width = 36.0
cam_auto.clip_end = 1124.98
ob_auto_camera = bpy.data.objects.new('AutoCamera', cam_auto)
scene.collection.objects.link(ob_auto_camera)
ob_auto_camera.location = (64.1014, -76.9217, 51.2812)
ob_auto_camera.rotation_euler = (1.09748, -7.21219e-08, 0.694738)
scene.camera = ob_auto_camera
light_auto_sun = bpy.data.lights.new('AutoSun', 'SUN')
light_auto_sun.energy = 3.0
light_auto_sun.angle = 0.0523599
ob_auto_sun = bpy.data.objects.new('AutoSun', light_auto_sun)
scene.collection.objects.link(ob_auto_sun)
ob_auto_sun.rotation_euler = (0.872665, 0.174533, 0.523599)
bpy.context.view_layer.update()

